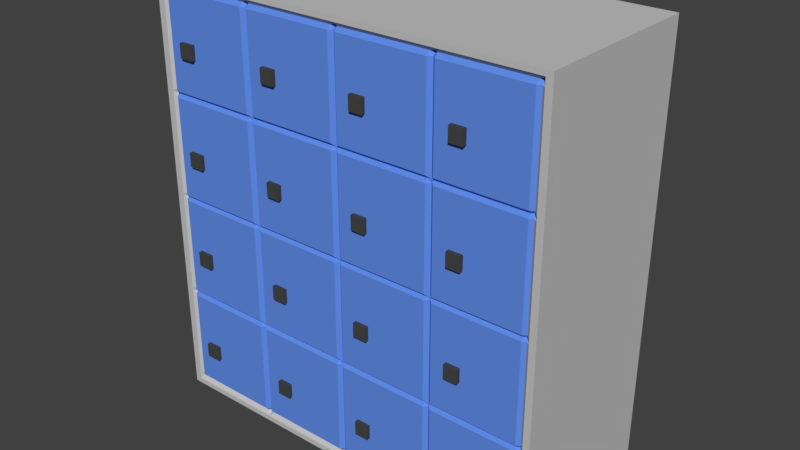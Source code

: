 # Source: SCHRANK_18.blend  (saved by Blender 2.79.0; exported with 4.5.12 LTS)
import bpy
from mathutils import Matrix  # noqa: F401  (used for matrix-valued properties, if any)

bpy.ops.wm.read_factory_settings(use_empty=True)
scene = bpy.context.scene
scene.name = 'Scene'

# ---- collections
col_collection_1 = bpy.data.collections.new('Collection 1'); scene.collection.children.link(col_collection_1)

# ---- materials (node trees are filled in below, after node groups)
mat_material = bpy.data.materials.new('Material')
mat_material.alpha_threshold = 0.0
mat_material.use_transparent_shadow = False
mat_material.diffuse_color = (0.5596, 0.5596, 0.5596, 1.0)
mat_material.roughness = 0.5
mat_material.line_color = (0.0, 0.0, 0.0, 1.0)
mat_material_001 = bpy.data.materials.new('Material.001')
mat_material_001.alpha_threshold = 0.0
mat_material_001.use_transparent_shadow = False
mat_material_001.diffuse_color = (0.06372, 0.06372, 0.06372, 1.0)
mat_material_001.roughness = 0.5
mat_material_002 = bpy.data.materials.new('Material.002')
mat_material_002.alpha_threshold = 0.0
mat_material_002.use_transparent_shadow = False
mat_material_002.diffuse_color = (0.1215, 0.2685, 0.8, 1.0)
mat_material_002.roughness = 0.5

# ---- material node trees

# ---- world
world_world = bpy.data.worlds.new('World'); scene.world = world_world
world_world.color = (0.05088, 0.05088, 0.05088)
world_world.use_sun_shadow = False
world_world.sun_shadow_jitter_overblur = 0.0
world_world.cycles.sampling_method = 'MANUAL'

# ---- meshes
me_cube = bpy.data.meshes.new('Cube')
me_cube.from_pydata([(-1.0, -0.9292, -1.0), (-1.0, 1.0, -1.0), (-1.0, -0.9292, 3.686), (-1.0, 1.0, 3.686), (0.7971, 1.0, -1.0), (0.198, 1.0, -1.0), (-0.401, 1.0, -1.0), (0.7971, -0.9172, -1.0), (0.198, -0.9172, -1.0), (-0.401, -0.9172, -1.0), (0.7971, 1.0, 3.686), (0.198, 1.0, 3.686), (-0.401, 1.0, 3.686), (0.7971, -0.9172, 3.686), (0.198, -0.9172, 3.686), (-0.401, -0.9172, 3.686), (0.1751, 1.0, -1.0), (-0.3785, 1.0, -1.0), (0.1751, -0.9581, -1.0), (-0.3785, -0.9581, -1.0), (0.1751, 1.0, 3.686), (-0.3785, 1.0, 3.686), (0.1751, -0.9581, 3.686), (-0.3785, -0.9581, 3.686), (0.7741, 1.0, -1.0), (0.2205, 1.0, -1.0), (0.7741, -0.9581, -1.0), (0.2205, -0.9581, -1.0), (0.7741, 1.0, 3.686), (0.2205, 1.0, 3.686), (0.7741, -0.9581, 3.686), (0.2205, -0.9581, 3.686), (1.373, 1.0, -1.0), (0.8196, 1.0, -1.0), (1.373, -0.9292, -1.0), (0.8196, -0.9581, -1.0), (1.373, 1.0, 3.686), (0.8196, 1.0, 3.686), (1.373, -0.9292, 3.686), (0.8196, -0.9581, 3.686), (-0.4254, 1.0, -1.0), (-0.4254, -0.9581, -1.0), (-0.4254, 1.0, 3.686), (-0.4254, -0.9581, 3.686), (-1.0, -0.9711, 1.311), (-1.0, -0.9365, 1.343), (-1.0, -0.9711, 1.377), (-1.0, 1.0, 1.311), (-1.0, 1.0, 1.343), (-1.0, 1.0, 1.377), (0.7971, 1.0, 1.311), (0.7971, 1.0, 1.343), (0.7971, 1.0, 1.377), (0.198, 1.0, 1.311), (0.198, 1.0, 1.343), (0.198, 1.0, 1.377), (-0.401, 1.0, 1.311), (-0.401, 1.0, 1.343), (-0.401, 1.0, 1.377), (0.7971, -0.9591, 1.377), (0.7971, -0.9591, 1.343), (0.7971, -0.9591, 1.311), (0.198, -0.9591, 1.377), (0.198, -0.9591, 1.343), (0.198, -0.9591, 1.311), (-0.401, -0.9591, 1.377), (-0.401, -0.9591, 1.343), (-0.401, -0.9591, 1.311), (0.1751, -1.0, 1.377), (0.1751, -0.9654, 1.343), (0.1751, -1.0, 1.311), (-0.3785, -1.0, 1.377), (-0.3785, -0.9654, 1.343), (-0.3785, -1.0, 1.311), (0.1751, 1.0, 1.311), (0.1751, 1.0, 1.343), (0.1751, 1.0, 1.377), (-0.3785, 1.0, 1.311), (-0.3785, 1.0, 1.343), (-0.3785, 1.0, 1.377), (0.7741, -1.0, 1.377), (0.7741, -0.9654, 1.343), (0.7741, -1.0, 1.311), (0.2205, -1.0, 1.377), (0.2205, -0.9654, 1.343), (0.2205, -1.0, 1.311), (0.7741, 1.0, 1.311), (0.7741, 1.0, 1.343), (0.7741, 1.0, 1.377), (0.2205, 1.0, 1.311), (0.2205, 1.0, 1.343), (0.2205, 1.0, 1.377), (1.373, -0.9711, 1.377), (1.373, -0.9365, 1.343), (1.373, -0.9711, 1.311), (0.8196, -1.0, 1.377), (0.8196, -0.9654, 1.343), (0.8196, -1.0, 1.311), (1.373, 1.0, 1.311), (1.373, 1.0, 1.343), (1.373, 1.0, 1.377), (0.8196, 1.0, 1.311), (0.8196, 1.0, 1.343), (0.8196, 1.0, 1.377), (-0.4254, 1.0, 1.311), (-0.4254, 1.0, 1.343), (-0.4254, 1.0, 1.377), (-0.4254, -1.0, 1.377), (-0.4254, -0.9654, 1.343), (-0.4254, -1.0, 1.311), (0.92, -1.0, 0.1201), (1.005, -1.0, 0.1201), (0.3209, -1.0, 0.1201), (0.4058, -1.0, 0.1201), (-0.2781, -1.0, 0.1201), (-0.1932, -1.0, 0.1201), (-0.8926, -1.0, 0.1201), (-0.8007, -1.0, 0.1201), (-0.4254, -1.0, 0.1201), (-1.0, -0.9711, 0.1201), (0.7971, 1.0, 0.1201), (-0.401, 1.0, 0.1201), (-0.3785, 1.0, 0.1201), (0.2205, 1.0, 0.1201), (0.8196, 1.0, 0.1201), (0.8196, -1.0, 0.1201), (1.373, -0.9711, 0.1201), (0.2205, -1.0, 0.1201), (0.7741, -1.0, 0.1201), (-0.4254, 1.0, 0.1201), (-0.3785, -1.0, 0.1201), (-0.8926, 1.0, 0.1201), (0.1751, -1.0, 0.1201), (-0.401, -0.9591, 0.1201), (-0.2781, 1.0, 0.1201), (0.198, -0.9591, 0.1201), (0.7971, -0.9591, 0.1201), (0.3209, 1.0, 0.1201), (0.92, 1.0, 0.1201), (-1.0, 1.0, 0.1201), (0.198, 1.0, 0.1201), (0.1751, 1.0, 0.1201), (0.7741, 1.0, 0.1201), (1.373, 1.0, 0.1201), (-0.8007, 1.0, 0.1201), (-0.1932, 1.0, 0.1201), (0.4058, 1.0, 0.1201), (1.005, 1.0, 0.1201), (0.92, 1.0, 0.1922), (1.005, 1.0, 0.1922), (0.3209, 1.0, 0.1922), (0.4058, 1.0, 0.1922), (-0.2781, 1.0, 0.1922), (-0.1932, 1.0, 0.1922), (-0.8926, 1.0, 0.1922), (-0.8007, 1.0, 0.1922), (-0.4254, 1.0, 0.1922), (0.8196, 1.0, 0.1922), (1.373, 1.0, 0.1922), (0.2205, 1.0, 0.1922), (0.7741, 1.0, 0.1922), (-0.3785, 1.0, 0.1922), (0.1751, 1.0, 0.1922), (-0.401, 1.0, 0.1922), (0.198, 1.0, 0.1922), (0.7971, 1.0, 0.1922), (0.198, -0.9591, 0.1922), (0.1751, -1.0, 0.1922), (0.7741, -1.0, 0.1922), (1.373, -0.9711, 0.1922), (-1.0, 1.0, 0.1922), (-1.0, -0.9711, 0.1922), (-0.8926, -1.0, 0.1922), (-0.2781, -1.0, 0.1922), (0.3209, -1.0, 0.1922), (0.92, -1.0, 0.1922), (0.7971, -0.9591, 0.1922), (-0.401, -0.9591, 0.1922), (-0.3785, -1.0, 0.1922), (0.2205, -1.0, 0.1922), (0.8196, -1.0, 0.1922), (-0.4254, -1.0, 0.1922), (-0.8007, -1.0, 0.1922), (-0.1932, -1.0, 0.1922), (0.4058, -1.0, 0.1922), (1.005, -1.0, 0.1922), (0.92, -0.962, 0.1555), (1.005, -0.962, 0.1555), (0.92, 1.0, 0.1555), (1.005, 1.0, 0.1555), (0.3209, -0.962, 0.1555), (0.4058, -0.962, 0.1555), (0.3209, 1.0, 0.1555), (0.4058, 1.0, 0.1555), (-0.2781, -0.962, 0.1555), (-0.1932, -0.962, 0.1555), (-0.2781, 1.0, 0.1555), (-0.1932, 1.0, 0.1555), (-0.8007, 1.0, -1.0), (-0.8926, 1.0, -1.0), (-0.8007, -0.9581, -1.0), (-0.8926, -0.9581, -1.0), (-0.8007, 1.0, 3.686), (-0.8926, 1.0, 3.686), (-0.8007, -0.9581, 3.686), (-0.8926, -0.9581, 3.686), (-0.8007, 1.0, 1.377), (-0.8926, 1.0, 1.377), (-0.8007, 1.0, 1.343), (-0.8926, 1.0, 1.343), (-0.8007, 1.0, 1.311), (-0.8926, 1.0, 1.311), (-0.8007, -1.0, 1.311), (-0.8926, -1.0, 1.311), (-0.8007, -0.9654, 1.343), (-0.8926, -0.9654, 1.343), (-0.8007, -1.0, 1.377), (-0.8926, -1.0, 1.377), (-0.8926, -0.962, 0.1555), (-0.8007, -0.962, 0.1555), (-0.8926, 1.0, 0.1555), (-0.8007, 1.0, 0.1555), (-0.4254, 1.0, 0.1555), (-0.1932, 1.0, -1.0), (-0.2781, 1.0, -1.0), (-0.1932, -0.9581, -1.0), (-0.2781, -0.9581, -1.0), (-0.1932, 1.0, 3.686), (-0.2781, 1.0, 3.686), (-0.1932, -0.9581, 3.686), (-0.2781, -0.9581, 3.686), (-0.1932, 1.0, 1.377), (-0.2781, 1.0, 1.377), (-0.1932, 1.0, 1.343), (-0.2781, 1.0, 1.343), (-0.1932, 1.0, 1.311), (-0.2781, 1.0, 1.311), (-0.1932, -1.0, 1.311), (-0.2781, -1.0, 1.311), (-0.1932, -0.9654, 1.343), (-0.2781, -0.9654, 1.343), (-0.1932, -1.0, 1.377), (-0.2781, -1.0, 1.377), (0.8196, 1.0, 0.1555), (1.373, 1.0, 0.1555), (0.2205, 1.0, 0.1555), (0.7741, 1.0, 0.1555), (-0.3785, 1.0, 0.1555), (0.1751, 1.0, 0.1555), (-0.401, 1.0, 0.1555), (0.198, 1.0, 0.1555), (0.4058, 1.0, -1.0), (0.3209, 1.0, -1.0), (0.4058, -0.9581, -1.0), (0.3209, -0.9581, -1.0), (0.4058, 1.0, 3.686), (0.3209, 1.0, 3.686), (0.4058, -0.9581, 3.686), (0.3209, -0.9581, 3.686), (0.4058, 1.0, 1.377), (0.3209, 1.0, 1.377), (0.4058, 1.0, 1.343), (0.3209, 1.0, 1.343), (0.4058, 1.0, 1.311), (0.3209, 1.0, 1.311), (0.4058, -1.0, 1.311), (0.3209, -1.0, 1.311), (0.4058, -0.9654, 1.343), (0.3209, -0.9654, 1.343), (0.4058, -1.0, 1.377), (0.3209, -1.0, 1.377), (0.7971, 1.0, 0.1555), (-1.0, 1.0, 0.1555), (-1.0, -0.9331, 0.1555), (-0.4254, -0.962, 0.1555), (1.005, 1.0, -1.0), (0.92, 1.0, -1.0), (1.005, -0.9581, -1.0), (0.92, -0.9581, -1.0), (1.005, 1.0, 3.686), (0.92, 1.0, 3.686), (1.005, -0.9581, 3.686), (0.92, -0.9581, 3.686), (1.005, 1.0, 1.377), (0.92, 1.0, 1.377), (1.005, 1.0, 1.343), (0.92, 1.0, 1.343), (1.005, 1.0, 1.311), (0.92, 1.0, 1.311), (1.005, -1.0, 1.311), (0.92, -1.0, 1.311), (1.005, -0.9654, 1.343), (0.92, -0.9654, 1.343), (1.005, -1.0, 1.377), (0.92, -1.0, 1.377), (0.8196, -0.962, 0.1555), (1.373, -0.9331, 0.1555), (0.2205, -0.962, 0.1555), (0.7741, -0.962, 0.1555), (-0.3785, -0.962, 0.1555), (0.1751, -0.962, 0.1555), (-0.401, -0.9591, 0.1555), (0.198, -0.9591, 0.1555), (0.7971, -0.9591, 0.1555), (0.92, 1.0, 2.532), (1.005, 1.0, 2.532), (0.92, -0.962, 2.532), (1.005, -0.962, 2.532), (0.3209, 1.0, 2.532), (0.4058, 1.0, 2.532), (0.3209, -0.962, 2.532), (0.4058, -0.962, 2.532), (-0.2781, 1.0, 2.532), (-0.1932, 1.0, 2.532), (-0.2781, -0.962, 2.532), (-0.1932, -0.962, 2.532), (-0.8926, 1.0, 2.532), (-0.8007, 1.0, 2.532), (-0.8926, -0.962, 2.532), (-0.8007, -0.962, 2.532), (-0.4254, -0.962, 2.532), (0.8196, -0.962, 2.532), (1.373, -0.9331, 2.532), (0.2205, -0.962, 2.532), (0.7741, -0.962, 2.532), (-0.3785, -0.962, 2.532), (0.1751, -0.962, 2.532), (-0.401, -0.9591, 2.532), (0.198, -0.9591, 2.532), (0.7971, -0.9591, 2.532), (-0.4254, 1.0, 2.532), (0.8196, 1.0, 2.532), (1.373, 1.0, 2.532), (0.2205, 1.0, 2.532), (0.7741, 1.0, 2.532), (-0.3785, 1.0, 2.532), (0.1751, 1.0, 2.532), (-0.401, 1.0, 2.532), (0.198, 1.0, 2.532), (0.7971, 1.0, 2.532), (-1.0, 1.0, 2.532), (-1.0, -0.9331, 2.532), (0.7971, -0.9591, 2.495), (0.198, -0.9591, 2.495), (-0.401, -0.9591, 2.495), (0.1751, -1.0, 2.495), (-0.3785, -1.0, 2.495), (0.7741, -1.0, 2.495), (0.2205, -1.0, 2.495), (1.373, -0.9711, 2.495), (0.8196, -1.0, 2.495), (-0.4254, -1.0, 2.495), (-0.8007, -1.0, 2.495), (-0.8926, -1.0, 2.495), (-0.1932, -1.0, 2.495), (-0.2781, -1.0, 2.495), (0.4058, -1.0, 2.495), (0.3209, -1.0, 2.495), (1.005, -1.0, 2.495), (0.92, -1.0, 2.495), (0.92, 1.0, 2.495), (1.005, 1.0, 2.495), (-0.8926, 1.0, 2.495), (-0.8007, 1.0, 2.495), (0.3209, 1.0, 2.495), (0.4058, 1.0, 2.495), (-0.2781, 1.0, 2.495), (-0.1932, 1.0, 2.495), (-0.4254, 1.0, 2.495), (0.7741, 1.0, 2.495), (-0.3785, 1.0, 2.495), (0.8196, 1.0, 2.495), (1.373, 1.0, 2.495), (0.2205, 1.0, 2.495), (0.1751, 1.0, 2.495), (-0.401, 1.0, 2.495), (-1.0, 1.0, 2.495), (-1.0, -0.9711, 2.495), (0.198, 1.0, 2.495), (0.7971, 1.0, 2.495), (-1.0, -0.9711, 2.568), (-1.0, 1.0, 2.568), (0.7971, 1.0, 2.568), (0.198, 1.0, 2.568), (-0.401, 1.0, 2.568), (0.1751, 1.0, 2.568), (-0.3785, 1.0, 2.568), (0.7741, 1.0, 2.568), (0.2205, 1.0, 2.568), (1.373, 1.0, 2.568), (0.8196, 1.0, 2.568), (-0.4254, 1.0, 2.568), (-0.8007, 1.0, 2.568), (-0.8926, 1.0, 2.568), (-0.1932, 1.0, 2.568), (-0.2781, 1.0, 2.568), (0.4058, 1.0, 2.568), (0.3209, 1.0, 2.568), (1.005, 1.0, 2.568), (0.92, 1.0, 2.568), (-0.8926, -1.0, 2.568), (-0.8007, -1.0, 2.568), (-0.2781, -1.0, 2.568), (-0.1932, -1.0, 2.568), (0.3209, -1.0, 2.568), (0.4058, -1.0, 2.568), (0.92, -1.0, 2.568), (1.005, -1.0, 2.568), (-0.4254, -1.0, 2.568), (-0.401, -0.9591, 2.568), (0.198, -0.9591, 2.568), (0.2205, -1.0, 2.568), (0.7741, -1.0, 2.568), (0.7971, -0.9591, 2.568), (0.8196, -1.0, 2.568), (1.373, -0.9711, 2.568), (-0.3785, -1.0, 2.568), (0.1751, -1.0, 2.568), (-1.0, -0.9711, 3.127), (-1.0, 1.0, 3.127), (0.7971, 1.0, 3.127), (0.198, 1.0, 3.127), (-0.401, 1.0, 3.127), (0.1751, 1.0, 3.127), (-0.3785, 1.0, 3.127), (0.7741, 1.0, 3.127), (0.2205, 1.0, 3.127), (1.373, 1.0, 3.127), (0.8196, 1.0, 3.127), (-0.4254, 1.0, 3.127), (-0.8007, 1.0, 3.127), (-0.8926, 1.0, 3.127), (-0.1932, 1.0, 3.127), (-0.2781, 1.0, 3.127), (0.4058, 1.0, 3.127), (0.3209, 1.0, 3.127), (1.005, 1.0, 3.127), (0.92, 1.0, 3.127), (-0.8926, -1.0, 3.127), (-0.8007, -1.0, 3.127), (-0.2781, -1.0, 3.127), (-0.1932, -1.0, 3.127), (0.3209, -1.0, 3.127), (0.4058, -1.0, 3.127), (0.92, -1.0, 3.127), (1.005, -1.0, 3.127), (-0.4254, -1.0, 3.127), (-0.401, -0.9591, 3.127), (0.198, -0.9591, 3.127), (0.2205, -1.0, 3.127), (0.7741, -1.0, 3.127), (0.7971, -0.9591, 3.127), (0.8196, -1.0, 3.127), (1.373, -0.9711, 3.127), (-0.3785, -1.0, 3.127), (0.1751, -1.0, 3.127), (0.7971, -0.9591, 1.936), (0.198, -0.9591, 1.936), (-0.401, -0.9591, 1.936), (0.1751, -1.0, 1.936), (-0.3785, -1.0, 1.936), (0.7741, -1.0, 1.936), (0.2205, -1.0, 1.936), (1.373, -0.9711, 1.936), (0.8196, -1.0, 1.936), (-0.4254, -1.0, 1.936), (-0.8007, -1.0, 1.936), (-0.8926, -1.0, 1.936), (-0.1932, -1.0, 1.936), (-0.2781, -1.0, 1.936), (0.4058, -1.0, 1.936), (0.3209, -1.0, 1.936), (1.005, -1.0, 1.936), (0.92, -1.0, 1.936), (0.92, 1.0, 1.936), (1.005, 1.0, 1.936), (-0.8926, 1.0, 1.936), (-0.8007, 1.0, 1.936), (0.3209, 1.0, 1.936), (0.4058, 1.0, 1.936), (-0.2781, 1.0, 1.936), (-0.1932, 1.0, 1.936), (-0.4254, 1.0, 1.936), (0.7741, 1.0, 1.936), (-0.3785, 1.0, 1.936), (0.8196, 1.0, 1.936), (1.373, 1.0, 1.936), (0.2205, 1.0, 1.936), (0.1751, 1.0, 1.936), (-0.401, 1.0, 1.936), (-1.0, 1.0, 1.936), (-1.0, -0.9711, 1.936), (0.198, 1.0, 1.936), (0.7971, 1.0, 1.936), (-1.0, -0.9711, 0.7516), (-1.0, 1.0, 0.7516), (0.7971, 1.0, 0.7516), (0.198, 1.0, 0.7516), (-0.401, 1.0, 0.7516), (0.1751, 1.0, 0.7516), (-0.3785, 1.0, 0.7516), (0.7741, 1.0, 0.7516), (0.2205, 1.0, 0.7516), (1.373, 1.0, 0.7516), (0.8196, 1.0, 0.7516), (-0.4254, 1.0, 0.7516), (-0.8007, 1.0, 0.7516), (-0.8926, 1.0, 0.7516), (-0.1932, 1.0, 0.7516), (-0.2781, 1.0, 0.7516), (0.4058, 1.0, 0.7516), (0.3209, 1.0, 0.7516), (1.005, 1.0, 0.7516), (0.92, 1.0, 0.7516), (0.198, -0.9591, 0.7516), (0.1751, -1.0, 0.7516), (0.7741, -1.0, 0.7516), (1.373, -0.9711, 0.7516), (-0.8926, -1.0, 0.7516), (-0.2781, -1.0, 0.7516), (0.3209, -1.0, 0.7516), (0.92, -1.0, 0.7516), (0.7971, -0.9591, 0.7516), (-0.401, -0.9591, 0.7516), (-0.3785, -1.0, 0.7516), (0.2205, -1.0, 0.7516), (0.8196, -1.0, 0.7516), (-0.4254, -1.0, 0.7516), (-0.8007, -1.0, 0.7516), (-0.1932, -1.0, 0.7516), (0.4058, -1.0, 0.7516), (1.005, -1.0, 0.7516), (0.7971, -0.9591, -0.44), (0.198, -0.9591, -0.44), (-0.401, -0.9591, -0.44), (0.1751, -1.0, -0.44), (-0.3785, -1.0, -0.44), (0.7741, -1.0, -0.44), (0.2205, -1.0, -0.44), (1.373, -0.9711, -0.44), (0.8196, -1.0, -0.44), (-0.4254, -1.0, -0.44), (-1.0, -0.9711, -0.44), (0.7971, 1.0, -0.44), (-0.401, 1.0, -0.44), (-0.3785, 1.0, -0.44), (0.2205, 1.0, -0.44), (0.8196, 1.0, -0.44), (-0.4254, 1.0, -0.44), (-0.8926, 1.0, -0.44), (-0.2781, 1.0, -0.44), (0.3209, 1.0, -0.44), (0.92, 1.0, -0.44), (-1.0, 1.0, -0.44), (0.198, 1.0, -0.44), (0.1751, 1.0, -0.44), (0.7741, 1.0, -0.44), (1.373, 1.0, -0.44), (-0.8007, 1.0, -0.44), (-0.1932, 1.0, -0.44), (0.4058, 1.0, -0.44), (1.005, 1.0, -0.44), (-0.8007, -1.0, -0.44), (-0.8926, -1.0, -0.44), (-0.1932, -1.0, -0.44), (-0.2781, -1.0, -0.44), (0.4058, -1.0, -0.44), (0.3209, -1.0, -0.44), (1.005, -1.0, -0.44), (0.92, -1.0, -0.44), (0.7971, -0.9591, -0.6041), (0.198, -0.9591, -0.6041), (-0.401, -0.9591, -0.6041), (0.1751, -1.0, -0.6041), (-0.3785, -1.0, -0.6041), (0.7741, -1.0, -0.6041), (0.2205, -1.0, -0.6041), (1.373, -0.9711, -0.6041), (0.8196, -1.0, -0.6041), (-0.4254, -1.0, -0.6041), (-0.8007, -1.0, -0.6041), (-0.8926, -1.0, -0.6041), (-0.1932, -1.0, -0.6041), (-0.2781, -1.0, -0.6041), (0.4058, -1.0, -0.6041), (0.3209, -1.0, -0.6041), (1.005, -1.0, -0.6041), (0.92, -1.0, -0.6041), (-1.0, -0.9711, -0.6041), (0.7971, 1.0, -0.6041), (-0.401, 1.0, -0.6041), (-0.3785, 1.0, -0.6041), (0.2205, 1.0, -0.6041), (0.8196, 1.0, -0.6041), (-0.4254, 1.0, -0.6041), (-0.8926, 1.0, -0.6041), (-0.2781, 1.0, -0.6041), (0.3209, 1.0, -0.6041), (0.92, 1.0, -0.6041), (-1.0, 1.0, -0.6041), (0.198, 1.0, -0.6041), (0.1751, 1.0, -0.6041), (0.7741, 1.0, -0.6041), (1.373, 1.0, -0.6041), (-0.8007, 1.0, -0.6041), (-0.1932, 1.0, -0.6041), (0.4058, 1.0, -0.6041), (1.005, 1.0, -0.6041), (0.198, -0.9591, 0.5877), (0.1751, -1.0, 0.5877), (0.7741, -1.0, 0.5877), (1.373, -0.9711, 0.5877), (-0.8926, -1.0, 0.5877), (-0.2781, -1.0, 0.5877), (0.3209, -1.0, 0.5877), (0.92, -1.0, 0.5877), (0.7971, -0.9591, 0.5877), (-0.401, -0.9591, 0.5877), (-0.3785, -1.0, 0.5877), (0.2205, -1.0, 0.5877), (0.8196, -1.0, 0.5877), (-0.4254, -1.0, 0.5877), (-0.8007, -1.0, 0.5877), (-0.1932, -1.0, 0.5877), (0.4058, -1.0, 0.5877), (1.005, -1.0, 0.5877), (-1.0, -0.9711, 0.5877), (-1.0, 1.0, 0.5877), (0.7971, 1.0, 0.5877), (0.198, 1.0, 0.5877), (-0.401, 1.0, 0.5877), (0.1751, 1.0, 0.5877), (-0.3785, 1.0, 0.5877), (0.7741, 1.0, 0.5877), (0.2205, 1.0, 0.5877), (1.373, 1.0, 0.5877), (0.8196, 1.0, 0.5877), (-0.4254, 1.0, 0.5877), (-0.8007, 1.0, 0.5877), (-0.8926, 1.0, 0.5877), (-0.1932, 1.0, 0.5877), (-0.2781, 1.0, 0.5877), (0.4058, 1.0, 0.5877), (0.3209, 1.0, 0.5877), (1.005, 1.0, 0.5877), (0.92, 1.0, 0.5877), (0.7971, -0.9591, 1.773), (0.198, -0.9591, 1.773), (-0.401, -0.9591, 1.773), (0.1751, -1.0, 1.773), (-0.3785, -1.0, 1.773), (0.7741, -1.0, 1.773), (0.2205, -1.0, 1.773), (1.373, -0.9711, 1.773), (0.8196, -1.0, 1.773), (-0.4254, -1.0, 1.773), (-0.8007, -1.0, 1.773), (-0.8926, -1.0, 1.773), (-0.1932, -1.0, 1.773), (-0.2781, -1.0, 1.773), (0.4058, -1.0, 1.773), (0.3209, -1.0, 1.773), (1.005, -1.0, 1.773), (0.92, -1.0, 1.773), (0.92, 1.0, 1.773), (1.005, 1.0, 1.773), (-0.8926, 1.0, 1.773), (-0.8007, 1.0, 1.773), (0.3209, 1.0, 1.773), (0.4058, 1.0, 1.773), (-0.2781, 1.0, 1.773), (-0.1932, 1.0, 1.773), (-0.4254, 1.0, 1.773), (0.7741, 1.0, 1.773), (-0.3785, 1.0, 1.773), (0.8196, 1.0, 1.773), (1.373, 1.0, 1.773), (0.2205, 1.0, 1.773), (0.1751, 1.0, 1.773), (-0.401, 1.0, 1.773), (-1.0, 1.0, 1.773), (-1.0, -0.9711, 1.773), (0.198, 1.0, 1.773), (0.7971, 1.0, 1.773), (-0.8926, -1.0, 2.964), (-0.8007, -1.0, 2.964), (-0.2781, -1.0, 2.964), (-0.1932, -1.0, 2.964), (0.3209, -1.0, 2.964), (0.4058, -1.0, 2.964), (0.92, -1.0, 2.964), (1.005, -1.0, 2.964), (-0.4254, -1.0, 2.964), (-0.401, -0.9591, 2.964), (0.198, -0.9591, 2.964), (0.2205, -1.0, 2.964), (0.7741, -1.0, 2.964), (0.7971, -0.9591, 2.964), (0.8196, -1.0, 2.964), (1.373, -0.9711, 2.964), (-0.3785, -1.0, 2.964), (0.1751, -1.0, 2.964), (-1.0, -0.9711, 2.964), (-1.0, 1.0, 2.964), (0.7971, 1.0, 2.964), (0.198, 1.0, 2.964), (-0.401, 1.0, 2.964), (0.1751, 1.0, 2.964), (-0.3785, 1.0, 2.964), (0.7741, 1.0, 2.964), (0.2205, 1.0, 2.964), (1.373, 1.0, 2.964), (0.8196, 1.0, 2.964), (-0.4254, 1.0, 2.964), (-0.8007, 1.0, 2.964), (-0.8926, 1.0, 2.964), (-0.1932, 1.0, 2.964), (-0.2781, 1.0, 2.964), (0.4058, 1.0, 2.964), (0.3209, 1.0, 2.964), (1.005, 1.0, 2.964), (0.92, 1.0, 2.964), (-0.8926, -1.045, 3.127), (-0.8007, -1.045, 3.127), (0.92, -1.045, 3.127), (1.005, -1.045, 3.127), (0.3209, -1.045, 3.127), (0.4058, -1.045, 3.127), (-0.2781, -1.045, 3.127), (-0.1932, -1.045, 3.127), (0.92, -1.045, 1.936), (1.005, -1.045, 1.936), (0.3209, -1.045, 1.936), (0.4058, -1.045, 1.936), (-0.2781, -1.045, 1.936), (-0.1932, -1.045, 1.936), (-0.8926, -1.045, 1.936), (-0.8007, -1.045, 1.936), (-0.2781, -1.045, 0.7516), (-0.1932, -1.045, 0.7516), (0.92, -1.045, 0.7516), (1.005, -1.045, 0.7516), (-0.8926, -1.045, 0.7516), (-0.8007, -1.045, 0.7516), (0.3209, -1.045, 0.7516), (0.4058, -1.045, 0.7516), (0.92, -1.045, -0.44), (1.005, -1.045, -0.44), (0.3209, -1.045, -0.44), (0.4058, -1.045, -0.44), (-0.2781, -1.045, -0.44), (-0.1932, -1.045, -0.44), (-0.8926, -1.045, -0.44), (-0.8007, -1.045, -0.44), (-0.8007, -1.045, -0.6041), (-0.8926, -1.045, -0.6041), (-0.1932, -1.045, -0.6041), (-0.2781, -1.045, -0.6041), (0.4058, -1.045, -0.6041), (0.3209, -1.045, -0.6041), (1.005, -1.045, -0.6041), (0.92, -1.045, -0.6041), (-0.8926, -1.045, 0.5877), (-0.2781, -1.045, 0.5877), (0.3209, -1.045, 0.5877), (0.92, -1.045, 0.5877), (-0.8007, -1.045, 0.5877), (-0.1932, -1.045, 0.5877), (0.4058, -1.045, 0.5877), (1.005, -1.045, 0.5877), (-0.8007, -1.045, 1.773), (-0.8926, -1.045, 1.773), (-0.1932, -1.045, 1.773), (-0.2781, -1.045, 1.773), (0.4058, -1.045, 1.773), (0.3209, -1.045, 1.773), (1.005, -1.045, 1.773), (0.92, -1.045, 1.773), (-0.8926, -1.045, 2.964), (-0.8007, -1.045, 2.964), (-0.2781, -1.045, 2.964), (-0.1932, -1.045, 2.964), (0.3209, -1.045, 2.964), (0.4058, -1.045, 2.964), (0.92, -1.045, 2.964), (1.005, -1.045, 2.964), (-1.06, -1.0, -1.0), (-1.06, 0.9977, -1.0), (-1.06, -1.0, 3.686), (-1.06, 1.0, 3.686), (1.433, -1.0, -1.0), (1.433, 0.9977, -1.0), (1.433, 1.0, 3.686), (1.433, -1.0, 3.686), (1.433, 1.0, 0.1201), (1.433, 1.0, 0.1555), (-1.06, 1.0, 0.1201), (-1.06, 1.0, 0.1555), (-1.06, -1.0, 1.311), (-1.06, -1.0, 1.343), (-1.06, -1.0, 1.377), (-1.06, 1.0, 1.311), (-1.06, 1.0, 1.343), (-1.06, 1.0, 1.377), (1.433, -1.0, 1.377), (1.433, -1.0, 1.343), (1.433, -1.0, 1.311), (1.433, 1.0, 1.311), (1.433, 1.0, 1.343), (1.433, 1.0, 1.377), (-1.06, -1.0, 0.1555), (-1.06, -1.0, 3.127), (-1.06, 1.0, 3.127), (1.433, 1.0, 3.127), (1.433, -1.0, 1.773), (-1.06, -1.0, 0.1201), (1.433, -1.0, -0.6041), (-1.06, -1.0, 0.7516), (-1.06, 1.0, 0.7516), (1.433, -1.0, 0.1922), (1.433, -1.0, 0.1555), (1.433, 1.0, 0.7516), (-1.06, -1.0, -0.44), (1.433, -1.0, 0.1201), (-1.06, 1.0, -0.44), (1.433, 1.0, -0.44), (-1.06, -1.0, 0.1922), (-1.06, 1.0, 0.1922), (-1.06, -1.0, 2.532), (-1.06, 1.0, 2.532), (1.433, 1.0, 0.1922), (1.433, -1.0, 0.5877), (1.433, -1.0, 2.568), (1.433, -1.0, 2.532), (1.433, 1.0, 2.495), (1.433, 1.0, 2.532), (-1.06, 1.0, 2.495), (-1.06, -1.0, 2.495), (1.433, -1.0, 2.495), (1.433, 1.0, 1.936), (-1.06, 1.0, 1.936), (-1.06, -1.0, 1.936), (-1.06, -1.0, 2.568), (-1.06, 1.0, 2.568), (1.433, 1.0, 2.568), (1.433, -1.0, 2.964), (-1.06, -1.0, 2.964), (-1.06, 1.0, 2.964), (1.433, 1.0, 2.964), (1.433, -1.0, 3.127), (1.433, -1.0, 1.936), (1.433, 1.0, 1.773), (-1.06, 1.0, 1.773), (-1.06, -1.0, 1.773), (-1.06, -1.0, 0.5877), (-1.06, 1.0, 0.5877), (1.433, 1.0, 0.5877), (1.433, -1.0, 0.7516), (1.433, -1.0, -0.44), (-1.06, -1.0, -0.6041), (-1.06, 1.0, -0.6041), (1.433, 1.0, -0.6041), (-0.8926, 1.0, -1.104), (-1.0, 1.0, -1.104), (-0.8926, -1.0, -1.104), (-1.0, -1.0, -1.104), (-0.8926, 1.0, 3.79), (-1.0, 1.0, 3.79), (-0.8926, -1.0, 3.79), (-1.0, -1.0, 3.79), (0.8196, 1.0, -1.104), (0.7971, 1.0, -1.104), (0.2205, 1.0, -1.104), (0.198, 1.0, -1.104), (-0.3785, 1.0, -1.104), (-0.401, 1.0, -1.104), (0.8196, -1.0, -1.104), (0.7971, -1.0, -1.104), (0.2205, -1.0, -1.104), (0.198, -1.0, -1.104), (-0.3785, -1.0, -1.104), (-0.401, -1.0, -1.104), (0.8196, 1.0, 3.79), (0.7971, 1.0, 3.79), (0.2205, 1.0, 3.79), (0.198, 1.0, 3.79), (-0.3785, 1.0, 3.79), (-0.401, 1.0, 3.79), (0.8196, -1.0, 3.79), (0.7971, -1.0, 3.79), (0.2205, -1.0, 3.79), (0.198, -1.0, 3.79), (-0.3785, -1.0, 3.79), (-0.401, -1.0, 3.79), (0.1751, 1.0, -1.104), (-0.2781, 1.0, -1.104), (0.1751, -1.0, -1.104), (-0.2781, -1.0, -1.104), (0.1751, 1.0, 3.79), (-0.2781, 1.0, 3.79), (0.1751, -1.0, 3.79), (-0.2781, -1.0, 3.79), (0.7741, 1.0, -1.104), (0.3209, 1.0, -1.104), (0.7741, -1.0, -1.104), (0.3209, -1.0, -1.104), (0.7741, 1.0, 3.79), (0.3209, 1.0, 3.79), (0.7741, -1.0, 3.79), (0.3209, -1.0, 3.79), (0.92, 1.0, -1.104), (0.92, -1.0, -1.104), (0.92, 1.0, 3.79), (0.92, -1.0, 3.79), (1.373, -1.0, -1.104), (1.373, 1.0, -1.104), (1.373, 1.0, 3.79), (1.373, -1.0, 3.79), (-0.4254, 1.0, -1.104), (-0.4254, -1.0, -1.104), (-0.4254, 1.0, 3.79), (-0.4254, -1.0, 3.79), (-0.8007, 1.0, -1.104), (-0.8007, -1.0, -1.104), (-0.8007, 1.0, 3.79), (-0.8007, -1.0, 3.79), (-0.1932, 1.0, -1.104), (-0.1932, -1.0, -1.104), (-0.1932, 1.0, 3.79), (-0.1932, -1.0, 3.79), (0.4058, 1.0, -1.104), (0.4058, -1.0, -1.104), (0.4058, 1.0, 3.79), (0.4058, -1.0, 3.79), (1.005, 1.0, -1.104), (1.005, -1.0, -1.104), (1.005, 1.0, 3.79), (1.005, -1.0, 3.79), (1.433, -1.0, -1.104), (1.433, -1.0, 3.79), (-1.06, -1.0, -1.104), (-1.06, 1.0, -1.104), (-1.06, -1.0, 3.79), (-1.06, 1.0, 3.79), (1.433, 1.0, -1.104), (1.433, 1.0, 3.79), (-0.9799, 1.0, -1.0), (-0.9799, -0.962, 0.1555), (-0.9799, -0.9581, -1.0), (-0.9799, 1.0, 3.686), (-0.9799, -0.9581, 3.686), (-0.9799, 1.0, 0.1555), (-0.9799, 1.0, 1.377), (-0.9799, 1.0, 1.343), (-0.9799, 1.0, 1.311), (-0.9799, -1.0, 1.311), (-0.9799, -0.9654, 1.343), (-0.9799, -1.0, 1.377), (-0.9799, -1.0, 0.1201), (-0.9799, 1.0, 0.1201), (-0.9799, 1.0, 2.532), (-0.9799, -1.0, 0.1922), (-0.9799, 1.0, 0.1922), (-0.9799, -0.962, 2.532), (-0.9799, 1.0, 2.495), (-0.9799, -1.0, 2.495), (-0.9799, -1.0, 2.568), (-0.9799, 1.0, 2.568), (-0.9799, -1.0, 3.127), (-0.9799, 1.0, 3.127), (-0.9799, 1.0, 1.936), (-0.9799, -1.0, 1.936), (-0.9799, 1.0, 0.7516), (-0.9799, -1.0, 0.7516), (-0.9799, -1.0, -0.44), (-0.9799, 1.0, -0.44), (-0.9799, 1.0, -0.6041), (-0.9799, -1.0, -0.6041), (-0.9799, 1.0, 0.5877), (-0.9799, -1.0, 0.5877), (-0.9799, 1.0, 1.773), (-0.9799, -1.0, 1.773), (-0.9799, 1.0, 2.964), (-0.9799, -1.0, 2.964), (-0.9799, 1.0, -1.104), (-0.9799, -1.0, -1.104), (-0.9799, 1.0, 3.79), (-0.9799, -1.0, 3.79), (-1.015, 1.0, 2.495), (-1.015, 1.0, 1.936), (-1.015, 1.0, 0.1555), (-1.015, 1.0, 0.1201), (-1.015, 1.0, -0.44), (-1.015, 1.0, -0.6041), (-1.015, 1.0, 2.964), (-1.015, 1.0, 2.568), (-1.015, 1.0, 0.5877), (-1.015, 1.0, 0.1922), (-1.015, -1.0, 2.568), (-1.015, -1.0, 2.964), (-1.015, -1.0, 2.495), (-1.015, -1.0, 1.936), (-1.015, 1.0, -1.0), (-1.015, -1.0, -1.0), (-1.015, -1.0, 0.7516), (-1.015, -1.0, 0.5877), (-1.015, -1.0, 3.686), (-1.015, -1.0, 3.127), (-1.015, -1.0, 0.1201), (-1.015, -1.0, -0.44), (-1.015, 1.0, 0.7516), (-1.015, -1.0, 0.1555), (-1.015, 1.0, 3.127), (-1.015, 1.0, 3.686), (-1.015, -1.0, 1.311), (-1.015, 1.0, 1.377), (-1.015, 1.0, 1.773), (-1.015, 1.0, 1.311), (-1.015, -1.0, 1.773), (-1.015, -1.0, 1.377), (-1.015, -1.0, 0.1922), (-1.015, -1.0, -0.6041), (-1.015, -1.0, 1.343), (-1.015, 1.0, 1.343), (-1.015, 1.0, 2.532), (-1.015, -1.0, 2.532), (-1.015, 1.0, -1.104), (-1.015, -1.0, -1.104), (-1.015, -1.0, 3.79), (-1.015, 1.0, 3.79), (1.351, -0.962, 0.1555), (1.351, 1.0, 0.1555), (1.351, -1.0, 0.1201), (1.351, 1.0, 0.1201), (1.351, 1.0, 0.1922), (1.351, -1.0, 0.1922), (1.351, -0.962, 2.532), (1.351, 1.0, 2.532), (1.351, 1.0, -1.0), (1.351, -0.9581, -1.0), (1.351, 1.0, 3.686), (1.351, -0.9581, 3.686), (1.351, 1.0, 1.377), (1.351, 1.0, 1.343), (1.351, 1.0, 1.311), (1.351, -1.0, 1.311), (1.351, -0.9654, 1.343), (1.351, -1.0, 1.377), (1.351, -1.0, 2.495), (1.351, 1.0, 2.495), (1.351, 1.0, 2.568), (1.351, -1.0, 2.568), (1.351, 1.0, 3.127), (1.351, -1.0, 3.127), (1.351, -1.0, 1.936), (1.351, 1.0, 1.936), (1.351, -1.0, 0.7516), (1.351, 1.0, 0.7516), (1.351, 1.0, -0.44), (1.351, -1.0, -0.44), (1.351, -1.0, -0.6041), (1.351, 1.0, -0.6041), (1.351, -1.0, 0.5877), (1.351, 1.0, 0.5877), (1.351, -1.0, 1.773), (1.351, 1.0, 1.773), (1.351, -1.0, 2.964), (1.351, 1.0, 2.964), (1.351, 1.0, -1.104), (1.351, -1.0, -1.104), (1.351, 1.0, 3.79), (1.351, -1.0, 3.79), (1.393, -1.0, 1.311), (1.393, -1.0, 0.7516), (1.393, -1.0, 2.532), (1.393, -1.0, 2.495), (1.393, 1.0, -0.6041), (1.393, 1.0, -0.44), (1.393, -1.0, -0.6041), (1.393, -1.0, -1.0), (1.393, 1.0, 2.532), (1.393, 1.0, 2.568), (1.393, -1.0, 2.964), (1.393, -1.0, 2.568), (1.393, 1.0, 1.936), (1.393, 1.0, 2.495), (1.393, 1.0, 0.7516), (1.393, 1.0, 1.311), (1.393, 1.0, 2.964), (1.393, 1.0, 3.127), (1.393, -1.0, 3.686), (1.393, -1.0, 3.127), (1.393, 1.0, 0.1201), (1.393, 1.0, 0.1555), (1.393, 1.0, 0.5877), (1.393, 1.0, 0.1922), (1.393, -1.0, 1.343), (1.393, -1.0, 1.377), (1.393, -1.0, 0.5877), (1.393, 1.0, 1.773), (1.393, 1.0, 1.377), (1.393, 1.0, 1.343), (1.393, -1.0, -0.44), (1.393, -1.0, 1.773), (1.393, -1.0, 1.936), (1.393, 1.0, -1.0), (1.393, -1.0, 0.1922), (1.393, -1.0, 0.1201), (1.393, -1.0, 0.1555), (1.393, 1.0, 3.686), (1.393, -1.0, -1.104), (1.393, -1.0, 3.79), (1.393, 1.0, -1.104), (1.393, 1.0, 3.79), (-1.0, -0.9711, 3.645), (-1.0, 1.0, 3.645), (0.7971, 1.0, 3.645), (0.198, 1.0, 3.645), (-0.401, 1.0, 3.645), (0.1751, 1.0, 3.645), (-0.3785, 1.0, 3.645), (0.7741, 1.0, 3.645), (0.2205, 1.0, 3.645), (1.373, 1.0, 3.645), (0.8196, 1.0, 3.645), (-0.4254, 1.0, 3.645), (-0.8007, 1.0, 3.645), (-0.8926, 1.0, 3.645), (-0.1932, 1.0, 3.645), (-0.2781, 1.0, 3.645), (0.4058, 1.0, 3.645), (0.3209, 1.0, 3.645), (1.005, 1.0, 3.645), (0.92, 1.0, 3.645), (-0.8926, -1.0, 3.645), (-0.8007, -1.0, 3.645), (-0.2781, -1.0, 3.645), (-0.1932, -1.0, 3.645), (0.3209, -1.0, 3.645), (0.4058, -1.0, 3.645), (0.92, -1.0, 3.645), (1.005, -1.0, 3.645), (-0.4254, -1.0, 3.645), (-0.401, -0.9591, 3.645), (0.198, -0.9591, 3.645), (0.2205, -1.0, 3.645), (0.7741, -1.0, 3.645), (0.7971, -0.9591, 3.645), (0.8196, -1.0, 3.645), (1.373, -0.9711, 3.645), (-0.3785, -1.0, 3.645), (0.1751, -1.0, 3.645), (-1.06, -1.0, 3.645), (-1.06, 1.0, 3.645), (1.433, 1.0, 3.645), (1.433, -1.0, 3.645), (-0.9799, -1.0, 3.645), (-0.9799, 1.0, 3.645), (-1.015, 1.0, 3.645), (-1.015, -1.0, 3.645), (1.351, 1.0, 3.645), (1.351, -1.0, 3.645), (1.393, 1.0, 3.645), (1.393, -1.0, 3.645), (-0.2781, 1.0, 3.731), (0.3209, 1.0, 3.731), (1.373, -1.0, 3.731), (1.433, -1.0, 3.731), (0.1751, 1.0, 3.731), (-0.1932, 1.0, 3.731), (0.7741, 1.0, 3.731), (0.4058, 1.0, 3.731), (-1.06, 1.0, 3.731), (1.433, 1.0, 3.731), (1.373, 1.0, 3.731), (-1.06, -1.0, 3.731), (-1.0, -1.0, 3.731), (-0.401, -1.0, 3.731), (-0.3785, -1.0, 3.731), (0.7741, -1.0, 3.731), (0.4058, -1.0, 3.731), (0.1751, -1.0, 3.731), (-0.1932, -1.0, 3.731), (-0.8007, 1.0, 3.731), (-0.4254, 1.0, 3.731), (0.3209, -1.0, 3.731), (-0.2781, -1.0, 3.731), (-0.8926, 1.0, 3.731), (-1.0, 1.0, 3.731), (0.7971, 1.0, 3.731), (-0.4254, -1.0, 3.731), (-0.8007, -1.0, 3.731), (0.2205, 1.0, 3.731), (-0.8926, -1.0, 3.731), (0.7971, -1.0, 3.731), (0.2205, -1.0, 3.731), (-0.401, 1.0, 3.731), (1.005, 1.0, 3.731), (0.92, 1.0, 3.731), (1.005, -1.0, 3.731), (0.92, -1.0, 3.731), (0.8196, 1.0, 3.731), (0.8196, -1.0, 3.731), (0.198, 1.0, 3.731), (-0.3785, 1.0, 3.731), (0.198, -1.0, 3.731), (-0.9799, -1.0, 3.731), (-0.9799, 1.0, 3.731), (-1.015, -1.0, 3.731), (-1.015, 1.0, 3.731), (1.351, -1.0, 3.731), (1.351, 1.0, 3.731), (1.393, 1.0, 3.731), (1.393, -1.0, 3.731), (0.2205, 1.0, -1.04), (-0.4254, -1.0, -1.04), (-0.8007, -1.0, -1.04), (1.433, 1.0, -1.04), (1.433, -1.0, -1.04), (0.7971, 1.0, -1.04), (-0.8926, 1.0, -1.04), (-0.2781, -1.0, -1.04), (0.3209, -1.0, -1.04), (-0.8007, 1.0, -1.04), (-0.4254, 1.0, -1.04), (-1.06, -1.0, -1.04), (-1.06, 1.0, -1.04), (0.1751, -1.0, -1.04), (-0.1932, -1.0, -1.04), (0.7741, -1.0, -1.04), (0.4058, -1.0, -1.04), (-0.2781, 1.0, -1.04), (0.3209, 1.0, -1.04), (-0.1932, 1.0, -1.04), (0.1751, 1.0, -1.04), (0.4058, 1.0, -1.04), (0.7741, 1.0, -1.04), (-0.8926, -1.0, -1.04), (0.7971, -1.0, -1.04), (-1.0, 1.0, -1.04), (0.2205, -1.0, -1.04), (-1.0, -1.0, -1.04), (-0.401, 1.0, -1.04), (1.373, 1.0, -1.04), (-0.401, -1.0, -1.04), (1.005, 1.0, -1.04), (0.92, 1.0, -1.04), (1.005, -1.0, -1.04), (1.373, -1.0, -1.04), (0.8196, 1.0, -1.04), (0.92, -1.0, -1.04), (0.198, 1.0, -1.04), (-0.3785, 1.0, -1.04), (0.8196, -1.0, -1.04), (0.198, -1.0, -1.04), (-0.3785, -1.0, -1.04), (-0.9799, 1.0, -1.04), (-0.9799, -1.0, -1.04), (-1.015, -1.0, -1.04), (-1.015, 1.0, -1.04), (1.351, -1.0, -1.04), (1.351, 1.0, -1.04), (1.393, -1.0, -1.04), (1.393, 1.0, -1.04), (0.7971, -0.9591, -0.9567), (0.198, -0.9591, -0.9567), (-0.401, -0.9591, -0.9567), (0.1751, -1.0, -0.9567), (-0.3785, -1.0, -0.9567), (0.7741, -1.0, -0.9567), (0.2205, -1.0, -0.9567), (1.373, -0.9711, -0.9567), (0.8196, -1.0, -0.9567), (-0.4254, -1.0, -0.9567), (-0.8007, -1.0, -0.9567), (-0.8926, -1.0, -0.9567), (-0.1932, -1.0, -0.9567), (-0.2781, -1.0, -0.9567), (0.4058, -1.0, -0.9567), (0.3209, -1.0, -0.9567), (1.005, -1.0, -0.9567), (0.92, -1.0, -0.9567), (-1.0, -0.9711, -0.9567), (0.7971, 1.0, -0.9567), (-0.401, 1.0, -0.9567), (-0.3785, 1.0, -0.9567), (0.2205, 1.0, -0.9567), (0.8196, 1.0, -0.9567), (-0.4254, 1.0, -0.9567), (-0.8926, 1.0, -0.9567), (-0.2781, 1.0, -0.9567), (0.3209, 1.0, -0.9567), (0.92, 1.0, -0.9567), (-1.0, 1.0, -0.9567), (0.198, 1.0, -0.9567), (0.1751, 1.0, -0.9567), (0.7741, 1.0, -0.9567), (1.373, 1.0, -0.9567), (-0.8007, 1.0, -0.9567), (-0.1932, 1.0, -0.9567), (0.4058, 1.0, -0.9567), (1.005, 1.0, -0.9567), (1.433, -1.0, -0.9567), (-1.06, -1.0, -0.9567), (-1.06, 1.0, -0.9567), (1.433, 1.0, -0.9567), (-0.9799, 1.0, -0.9567), (-0.9799, -1.0, -0.9567), (-1.015, -1.0, -0.9567), (-1.015, 1.0, -0.9567), (1.351, -1.0, -0.9567), (1.351, 1.0, -0.9567), (1.393, 1.0, -0.9567), (1.393, -1.0, -0.9567)], [], [(1165, 1192, 884, 907), (1257, 1241, 865, 985), (163, 249, 222, 156), (302, 166, 167, 300), (297, 179, 166, 302), (1102, 1078, 816, 858), (1191, 1190, 921, 925), (1189, 1170, 906, 883), (1209, 1172, 943, 1029), (1183, 1187, 866, 924), (1222, 1240, 878, 905), (1186, 1182, 929, 901), (1185, 1180, 933, 909), (1256, 1220, 862, 984), (1184, 1183, 924, 920), (1238, 1229, 904, 877), (1182, 1181, 900, 929), (1180, 1179, 908, 933), (1216, 1237, 864, 923), (1167, 1173, 945, 939), (136, 303, 298, 128), (1214, 1232, 903, 872), (1169, 1164, 899, 928), (135, 302, 300, 132), (127, 297, 302, 135), (1087, 1101, 808, 807), (624, 614, 174, 184), (187, 186, 110, 111), (193, 146, 137, 192), (541, 118, 117, 562), (537, 128, 113, 566), (246, 142, 146, 193), (975, 553, 139, 959), (248, 141, 145, 197), (1171, 1165, 907, 932), (1213, 1167, 939, 1111), (67, 66, 108, 109), (66, 65, 107, 108), (219, 218, 116, 117), (58, 57, 105, 106), (57, 56, 104, 105), (552, 547, 124, 138), (222, 129, 144, 221), (534, 133, 118, 541), (1030, 1035, 185, 187), (642, 151, 150, 643), (640, 153, 152, 641), (243, 124, 120, 271), (247, 122, 121, 249), (622, 612, 172, 182), (633, 160, 151, 642), (271, 120, 142, 246), (540, 125, 136, 532), (1063, 1034, 149, 644), (638, 155, 154, 639), (632, 161, 163, 630), (636, 157, 165, 628), (284, 286, 102, 103), (286, 288, 101, 102), (249, 121, 129, 222), (637, 156, 155, 638), (290, 292, 96, 97), (292, 294, 95, 96), (634, 159, 164, 629), (260, 262, 90, 91), (262, 264, 89, 90), (52, 51, 87, 88), (51, 50, 86, 87), (628, 165, 160, 633), (266, 268, 84, 85), (268, 270, 83, 84), (61, 60, 81, 82), (60, 59, 80, 81), (232, 234, 78, 79), (234, 236, 77, 78), (55, 54, 75, 76), (54, 53, 74, 75), (238, 240, 72, 73), (240, 242, 71, 72), (64, 63, 69, 70), (63, 62, 68, 69), (73, 72, 66, 67), (72, 71, 65, 66), (85, 84, 63, 64), (84, 83, 62, 63), (97, 96, 60, 61), (96, 95, 59, 60), (614, 619, 179, 174), (613, 618, 178, 173), (188, 243, 157, 148), (79, 78, 57, 58), (78, 77, 56, 57), (190, 297, 127, 112), (91, 90, 54, 55), (90, 89, 53, 54), (947, 273, 119, 958), (103, 102, 51, 52), (102, 101, 50, 51), (1085, 1080, 835, 834), (538, 127, 135, 533), (532, 136, 128, 537), (952, 953, 48, 49), (953, 954, 47, 48), (1008, 1011, 810, 815), (1010, 996, 855, 818), (301, 177, 181, 274), (955, 956, 45, 44), (956, 957, 46, 45), (1157, 1115, 3, 949), (460, 346, 344, 458), (533, 135, 132, 535), (675, 103, 52, 683), (677, 91, 55, 682), (674, 79, 58, 679), (194, 299, 130, 114), (682, 55, 76, 678), (186, 295, 125, 110), (1129, 1120, 21, 228), (683, 52, 88, 673), (1131, 1122, 29, 256), (1133, 1124, 37, 280), (536, 130, 133, 534), (250, 140, 141, 248), (245, 123, 140, 250), (550, 545, 122, 134), (551, 546, 123, 137), (679, 58, 106, 672), (1143, 15, 43, 1142), (221, 144, 131, 220), (195, 194, 114, 115), (197, 145, 134, 196), (1059, 1032, 111, 568), (535, 132, 115, 564), (191, 190, 112, 113), (1031, 1033, 147, 189), (189, 147, 138, 188), (663, 654, 95, 294), (661, 652, 83, 270), (1147, 13, 30, 1146), (659, 650, 71, 242), (1144, 14, 22, 1151), (1150, 23, 15, 1143), (1145, 31, 14, 1144), (1148, 39, 13, 1147), (630, 163, 156, 637), (295, 180, 176, 303), (299, 178, 177, 301), (1009, 1008, 815, 822), (303, 176, 168, 298), (981, 681, 46, 957), (1307, 1282, 0, 948), (1159, 1006, 788, 1152), (979, 626, 171, 961), (192, 245, 159, 150), (196, 247, 161, 152), (615, 620, 180, 175), (526, 97, 61, 522), (525, 85, 64, 514), (524, 73, 67, 523), (514, 64, 70, 515), (1277, 1268, 19, 226), (951, 272, 170, 962), (522, 61, 82, 516), (1279, 1270, 27, 254), (274, 181, 182, 219), (1281, 1272, 35, 278), (300, 167, 183, 195), (629, 164, 162, 631), (625, 615, 175, 185), (298, 168, 184, 191), (631, 162, 153, 640), (644, 149, 148, 645), (523, 67, 109, 527), (1284, 6, 40, 1288), (623, 613, 173, 183), (961, 171, 273, 947), (513, 504, 101, 288), (125, 295, 303, 136), (511, 502, 89, 264), (130, 299, 301, 133), (1283, 4, 24, 1296), (173, 178, 299, 194), (509, 500, 77, 236), (174, 179, 297, 190), (1294, 5, 16, 1295), (175, 180, 295, 186), (1285, 17, 6, 1284), (1286, 25, 5, 1294), (1287, 33, 4, 1283), (133, 301, 274, 118), (972, 495, 47, 954), (134, 122, 247, 196), (1288, 40, 198, 1298), (137, 123, 245, 192), (138, 124, 243, 188), (527, 109, 212, 528), (1142, 43, 204, 1135), (672, 106, 206, 667), (108, 107, 216, 214), (214, 216, 217, 215), (109, 108, 214, 212), (212, 214, 215, 213), (1274, 1275, 201, 200), (165, 271, 246, 160), (105, 104, 210, 208), (208, 210, 211, 209), (106, 105, 208, 206), (206, 208, 209, 207), (667, 206, 207, 666), (1298, 198, 199, 1289), (159, 245, 250, 164), (656, 657, 217, 216), (1215, 1216, 923, 919), (1217, 1218, 938, 944), (1236, 1219, 871, 902), (1168, 1169, 928, 898), (156, 222, 221, 155), (1295, 16, 223, 1299), (515, 70, 237, 529), (1151, 22, 229, 1137), (157, 243, 271, 165), (678, 76, 231, 671), (164, 250, 248, 162), (161, 247, 249, 163), (69, 68, 241, 239), (239, 241, 242, 240), (70, 69, 239, 237), (237, 239, 240, 238), (1276, 1277, 226, 225), (959, 139, 272, 951), (75, 74, 235, 233), (233, 235, 236, 234), (76, 75, 233, 231), (231, 233, 234, 232), (671, 231, 232, 670), (1299, 223, 224, 1290), (155, 221, 220, 154), (658, 659, 242, 241), (1170, 1171, 932, 906), (1220, 1223, 922, 862), (1172, 1175, 942, 943), (1228, 1221, 897, 927), (1296, 24, 251, 1300), (1032, 1030, 187, 111), (185, 175, 186, 187), (1034, 1031, 189, 149), (128, 298, 191, 113), (516, 82, 265, 530), (160, 246, 193, 151), (132, 300, 195, 115), (1146, 30, 257, 1139), (162, 248, 197, 153), (673, 88, 259, 669), (118, 274, 219, 117), (182, 172, 218, 219), (81, 80, 269, 267), (267, 269, 270, 268), (82, 81, 267, 265), (265, 267, 268, 266), (1278, 1279, 254, 253), (149, 189, 188, 148), (87, 86, 263, 261), (261, 263, 264, 262), (88, 87, 261, 259), (259, 261, 262, 260), (669, 259, 260, 668), (153, 197, 196, 152), (1300, 251, 252, 1291), (660, 661, 270, 269), (151, 193, 192, 150), (1230, 1222, 905, 931), (1223, 1224, 918, 922), (1225, 1226, 941, 940), (1227, 1228, 927, 896), (1311, 1038, 275, 1301), (1056, 1045, 289, 531), (1161, 1041, 281, 1141), (1065, 1042, 283, 665), (1046, 1047, 293, 291), (291, 293, 294, 292), (1045, 1046, 291, 289), (289, 291, 292, 290), (1280, 1281, 278, 277), (1043, 1044, 287, 285), (285, 287, 288, 286), (1042, 1043, 285, 283), (283, 285, 286, 284), (665, 283, 284, 664), (1301, 275, 276, 1292), (662, 663, 294, 293), (1229, 1230, 931, 904), (1231, 1233, 926, 895), (1232, 1235, 930, 903), (1212, 1174, 916, 1113), (964, 376, 340, 960), (390, 331, 339, 382), (364, 373, 333, 308), (382, 339, 334, 387), (386, 335, 337, 384), (388, 333, 338, 383), (366, 370, 335, 312), (360, 371, 331, 304), (344, 327, 320, 351), (384, 337, 330, 391), (350, 321, 329, 342), (343, 328, 326, 345), (402, 416, 325, 314), (406, 414, 321, 306), (342, 329, 324, 347), (348, 323, 328, 343), (394, 313, 312, 395), (401, 400, 318, 319), (345, 326, 315, 354), (392, 317, 316, 393), (966, 380, 341, 963), (385, 336, 313, 394), (1005, 1004, 817, 854), (387, 334, 309, 396), (391, 330, 317, 392), (407, 406, 306, 307), (398, 305, 304, 399), (405, 404, 310, 311), (396, 309, 308, 397), (403, 402, 314, 315), (347, 324, 311, 356), (1050, 1037, 305, 398), (183, 173, 194, 195), (383, 338, 336, 385), (404, 411, 323, 310), (1048, 1036, 307, 358), (351, 320, 319, 352), (346, 325, 327, 344), (184, 174, 190, 191), (465, 351, 352, 466), (1054, 1048, 358, 472), (461, 347, 356, 470), (1233, 1234, 894, 926), (459, 345, 354, 468), (462, 348, 343, 457), (456, 342, 347, 461), (457, 343, 345, 459), (464, 350, 342, 456), (458, 344, 351, 465), (474, 485, 371, 360), (480, 484, 370, 366), (478, 487, 373, 364), (970, 490, 376, 964), (307, 306, 359, 358), (305, 361, 360, 304), (1037, 1049, 361, 305), (311, 310, 357, 356), (309, 365, 364, 308), (334, 369, 365, 309), (315, 314, 355, 354), (313, 367, 366, 312), (336, 374, 367, 313), (319, 318, 353, 352), (317, 363, 362, 316), (330, 368, 363, 317), (963, 341, 377, 965), (314, 325, 346, 355), (310, 323, 348, 357), (306, 321, 350, 359), (337, 375, 368, 330), (339, 379, 369, 334), (338, 378, 374, 336), (335, 370, 375, 337), (333, 373, 378, 338), (331, 371, 379, 339), (1100, 1099, 851, 809), (688, 695, 411, 404), (705, 383, 385, 707), (1067, 1050, 398, 720), (687, 686, 402, 403), (718, 396, 397, 719), (689, 688, 404, 405), (720, 398, 399, 721), (691, 690, 406, 407), (713, 391, 392, 714), (709, 387, 396, 718), (707, 385, 394, 716), (983, 702, 380, 966), (714, 392, 393, 715), (685, 684, 400, 401), (716, 394, 395, 717), (690, 698, 414, 406), (686, 700, 416, 402), (706, 384, 391, 713), (710, 388, 383, 705), (708, 386, 384, 706), (704, 382, 387, 709), (712, 390, 382, 704), (1036, 1051, 407, 307), (324, 412, 405, 311), (326, 417, 403, 315), (320, 408, 401, 319), (1077, 1092, 794, 825), (321, 414, 413, 329), (323, 411, 410, 328), (325, 416, 409, 327), (328, 410, 417, 326), (329, 413, 412, 324), (1096, 1072, 806, 805), (327, 409, 408, 320), (304, 331, 390, 399), (308, 333, 388, 397), (312, 335, 386, 395), (960, 340, 381, 967), (1124, 428, 420, 1116), (1116, 420, 425, 1121), (1120, 424, 422, 1118), (1122, 426, 421, 1117), (1118, 422, 429, 1125), (1136, 1150, 454, 440), (1140, 1148, 452, 444), (1128, 432, 433, 1129), (1135, 1134, 438, 439), (1126, 430, 431, 1127), (1156, 1114, 418, 968), (1119, 423, 432, 1128), (1121, 425, 434, 1130), (1125, 429, 430, 1126), (1141, 1140, 444, 445), (1132, 436, 437, 1133), (1139, 1138, 442, 443), (1130, 434, 435, 1131), (1137, 1136, 440, 441), (1160, 1052, 436, 1132), (1117, 421, 423, 1119), (1138, 1145, 449, 442), (1073, 1098, 831, 857), (1066, 1053, 445, 691), (696, 450, 443, 689), (701, 455, 441, 687), (692, 446, 439, 685), (1081, 1088, 848, 844), (698, 452, 451, 697), (695, 449, 448, 694), (700, 454, 447, 693), (694, 448, 455, 701), (697, 451, 450, 696), (1309, 1002, 787, 1304), (693, 447, 446, 692), (721, 712, 428, 437), (719, 710, 426, 435), (717, 708, 424, 433), (982, 703, 419, 969), (980, 680, 490, 970), (668, 677, 487, 478), (670, 674, 484, 480), (664, 675, 485, 474), (648, 458, 465, 655), (654, 464, 456, 646), (647, 457, 459, 649), (1097, 1096, 805, 804), (646, 456, 461, 651), (652, 462, 457, 647), (649, 459, 468, 658), (1001, 1000, 837, 841), (651, 461, 470, 660), (1064, 1054, 472, 662), (655, 465, 466, 656), (358, 359, 473, 472), (361, 475, 474, 360), (1049, 1055, 475, 361), (356, 357, 471, 470), (365, 479, 478, 364), (369, 483, 479, 365), (354, 355, 469, 468), (367, 481, 480, 366), (374, 488, 481, 367), (352, 353, 467, 466), (363, 477, 476, 362), (368, 482, 477, 363), (965, 377, 491, 971), (355, 346, 460, 469), (357, 348, 462, 471), (359, 350, 464, 473), (375, 489, 482, 368), (1095, 1094, 856, 830), (379, 493, 483, 369), (378, 492, 488, 374), (370, 484, 489, 375), (373, 487, 492, 378), (371, 485, 493, 379), (650, 460, 458, 648), (1062, 1056, 531, 625), (610, 516, 530, 624), (609, 515, 529, 623), (621, 527, 528, 622), (978, 627, 495, 972), (641, 632, 500, 509), (643, 634, 502, 511), (645, 636, 504, 513), (237, 238, 519, 529), (617, 523, 527, 621), (287, 512, 513, 288), (74, 499, 508, 235), (289, 290, 521, 531), (53, 497, 499, 74), (1072, 1073, 857, 806), (988, 989, 840, 836), (616, 522, 516, 610), (608, 514, 515, 609), (618, 524, 523, 617), (619, 525, 514, 608), (620, 526, 522, 616), (290, 97, 526, 521), (955, 44, 494, 973), (990, 991, 796, 797), (56, 498, 505, 104), (238, 73, 524, 519), (266, 85, 525, 520), (50, 496, 501, 86), (89, 502, 497, 53), (104, 505, 506, 210), (101, 504, 496, 50), (77, 500, 498, 56), (210, 506, 507, 211), (1044, 1057, 512, 287), (86, 501, 510, 263), (212, 213, 518, 528), (235, 508, 509, 236), (263, 510, 511, 264), (265, 266, 520, 530), (147, 561, 552, 138), (111, 110, 569, 568), (1033, 1058, 561, 147), (146, 560, 551, 137), (113, 112, 567, 566), (142, 556, 560, 146), (145, 559, 550, 134), (115, 114, 565, 564), (141, 555, 559, 145), (144, 558, 549, 131), (117, 116, 563, 562), (129, 548, 558, 144), (124, 547, 543, 120), (123, 546, 554, 140), (122, 545, 544, 121), (140, 554, 555, 141), (120, 543, 556, 142), (1074, 1075, 838, 833), (121, 544, 548, 129), (110, 125, 540, 569), (112, 127, 538, 567), (114, 130, 536, 565), (958, 119, 542, 974), (573, 535, 564, 582), (1060, 1059, 568, 586), (597, 592, 546, 551), (596, 591, 545, 550), (574, 536, 534, 572), (571, 533, 535, 573), (1076, 1077, 825, 861), (570, 532, 537, 575), (576, 538, 533, 571), (991, 992, 824, 796), (578, 540, 532, 570), (572, 534, 541, 579), (598, 593, 547, 552), (976, 599, 553, 975), (575, 537, 566, 584), (579, 541, 562, 580), (1273, 579, 580, 1274), (1269, 575, 584, 1278), (1306, 1293, 599, 976), (1292, 1287, 593, 598), (1266, 572, 579, 1273), (1272, 578, 570, 1264), (1313, 1079, 790, 1302), (1270, 576, 571, 1265), (1264, 570, 575, 1269), (1080, 1081, 844, 835), (1265, 571, 573, 1267), (1268, 574, 572, 1266), (1290, 1285, 591, 596), (1291, 1286, 592, 597), (1310, 1060, 586, 1280), (1267, 573, 582, 1276), (684, 685, 779, 778), (614, 624, 768, 764), (521, 615, 765, 740), (561, 607, 598, 552), (585, 584, 758, 759), (1058, 1061, 607, 561), (560, 606, 597, 551), (556, 602, 606, 560), (559, 605, 596, 550), (520, 614, 764, 744), (555, 601, 605, 559), (558, 604, 595, 549), (548, 594, 604, 558), (547, 593, 589, 543), (546, 592, 600, 554), (545, 591, 590, 544), (554, 600, 601, 555), (543, 589, 602, 556), (1082, 1083, 832, 845), (544, 590, 594, 548), (569, 540, 578, 587), (567, 538, 576, 585), (565, 536, 574, 583), (974, 542, 588, 977), (1084, 1085, 834, 839), (180, 620, 616, 176), (179, 619, 608, 166), (178, 618, 617, 177), (166, 608, 609, 167), (176, 616, 610, 168), (992, 993, 860, 824), (177, 617, 621, 181), (148, 157, 636, 645), (150, 159, 634, 643), (152, 161, 632, 641), (962, 170, 627, 978), (181, 621, 622, 182), (167, 609, 623, 183), (168, 610, 624, 184), (1035, 1062, 625, 185), (512, 644, 645, 513), (499, 631, 640, 508), (519, 613, 763, 738), (497, 629, 631, 499), (1086, 1087, 807, 821), (521, 526, 620, 615), (973, 494, 626, 979), (498, 630, 637, 505), (519, 524, 618, 613), (520, 525, 619, 614), (496, 628, 633, 501), (502, 634, 629, 497), (505, 637, 638, 506), (504, 636, 628, 496), (500, 632, 630, 498), (506, 638, 639, 507), (1057, 1063, 644, 512), (501, 633, 642, 510), (508, 640, 641, 509), (510, 642, 643, 511), (518, 612, 762, 742), (71, 650, 648, 65), (107, 655, 656, 216), (1047, 1064, 662, 293), (80, 651, 660, 269), (1088, 1089, 813, 848), (68, 649, 658, 241), (83, 652, 647, 62), (59, 646, 651, 80), (1163, 1091, 849, 1155), (62, 647, 649, 68), (95, 654, 646, 59), (65, 648, 655, 107), (284, 103, 675, 664), (232, 79, 674, 670), (260, 91, 677, 668), (952, 49, 680, 980), (587, 586, 760, 761), (475, 665, 664, 474), (1055, 1065, 665, 475), (479, 669, 668, 478), (483, 673, 669, 479), (481, 671, 670, 480), (488, 678, 671, 481), (477, 667, 666, 476), (482, 672, 667, 477), (971, 491, 681, 981), (469, 460, 650, 659), (471, 462, 652, 661), (473, 464, 654, 663), (489, 679, 672, 482), (1092, 1093, 795, 794), (493, 683, 673, 483), (492, 682, 678, 488), (484, 674, 679, 489), (487, 677, 682, 492), (485, 675, 683, 493), (967, 381, 703, 982), (395, 386, 708, 717), (397, 388, 710, 719), (399, 390, 712, 721), (409, 693, 692, 408), (994, 995, 843, 847), (413, 697, 696, 412), (410, 694, 701, 417), (416, 700, 693, 409), (411, 695, 694, 410), (414, 698, 697, 413), (996, 997, 827, 855), (408, 692, 685, 401), (417, 701, 687, 403), (412, 696, 689, 405), (1051, 1066, 691, 407), (428, 712, 704, 420), (420, 704, 709, 425), (424, 708, 706, 422), (426, 710, 705, 421), (422, 706, 713, 429), (440, 454, 700, 686), (444, 452, 698, 690), (432, 716, 717, 433), (430, 714, 715, 431), (968, 418, 702, 983), (423, 707, 716, 432), (425, 709, 718, 434), (429, 713, 714, 430), (531, 521, 740, 741), (436, 720, 721, 437), (434, 718, 719, 435), (1052, 1067, 720, 436), (528, 518, 742, 743), (421, 705, 707, 423), (442, 449, 695, 688), (998, 999, 846, 842), (747, 746, 761, 760), (749, 748, 759, 758), (751, 750, 757, 756), (753, 752, 755, 754), (739, 738, 763, 767), (741, 740, 765, 769), (743, 742, 762, 766), (745, 744, 764, 768), (731, 730, 777, 776), (733, 732, 775, 774), (735, 734, 773, 772), (737, 736, 771, 770), (723, 722, 778, 779), (725, 724, 784, 785), (727, 726, 782, 783), (729, 728, 780, 781), (439, 438, 722, 723), (530, 520, 744, 745), (583, 582, 756, 757), (663, 662, 776, 777), (438, 684, 778, 722), (581, 580, 754, 755), (685, 439, 723, 779), (440, 686, 780, 728), (661, 660, 774, 775), (687, 441, 729, 781), (442, 688, 782, 726), (690, 691, 785, 784), (445, 444, 724, 725), (689, 443, 727, 783), (615, 625, 769, 765), (659, 658, 772, 773), (444, 690, 784, 724), (688, 689, 783, 782), (443, 442, 726, 727), (691, 445, 725, 785), (657, 656, 770, 771), (686, 687, 781, 780), (441, 440, 728, 729), (568, 569, 746, 747), (613, 623, 767, 763), (580, 562, 753, 754), (566, 567, 748, 749), (563, 581, 755, 752), (472, 473, 730, 731), (582, 564, 751, 756), (565, 583, 757, 750), (622, 528, 743, 766), (564, 565, 750, 751), (584, 566, 749, 758), (623, 529, 739, 767), (470, 471, 732, 733), (567, 585, 759, 748), (624, 530, 745, 768), (586, 568, 747, 760), (625, 531, 741, 769), (562, 563, 752, 753), (569, 587, 761, 746), (529, 519, 738, 739), (468, 469, 734, 735), (656, 466, 737, 770), (467, 657, 771, 736), (466, 467, 736, 737), (658, 468, 735, 772), (469, 659, 773, 734), (660, 470, 733, 774), (471, 661, 775, 732), (662, 472, 731, 776), (473, 663, 777, 730), (612, 622, 766, 762), (810, 826, 827, 797), (815, 810, 797, 796), (822, 815, 796, 824), (798, 799, 802, 801), (799, 800, 803, 802), (1152, 788, 789, 1153), (817, 798, 801, 818), (837, 828, 829, 836), (841, 837, 836, 840), (832, 833, 835, 844), (828, 842, 843, 829), (834, 835, 833, 838), (804, 805, 808, 809), (846, 811, 812, 847), (805, 806, 807, 808), (819, 820, 795, 830), (853, 841, 840, 852), (794, 795, 820, 823), (861, 825, 858, 816), (856, 821, 857, 831), (854, 817, 818, 855), (851, 839, 850, 814), (848, 813, 849, 845), (859, 822, 824, 860), (1303, 859, 860, 1304), (1155, 849, 813, 1154), (845, 832, 844, 848), (826, 854, 855, 827), (839, 834, 838, 850), (814, 804, 809, 851), (800, 853, 852, 803), (821, 807, 806, 857), (831, 819, 830, 856), (825, 794, 823, 858), (842, 846, 847, 843), (1305, 861, 816, 1302), (1158, 1012, 812, 1153), (1235, 1236, 902, 930), (1101, 1100, 809, 808), (1104, 1103, 814, 850), (1312, 1076, 861, 1305), (1098, 1106, 819, 831), (1093, 1095, 830, 795), (1004, 1014, 798, 817), (1016, 1015, 803, 852), (1107, 1102, 858, 823), (997, 990, 797, 827), (1017, 1010, 818, 801), (1019, 1018, 853, 800), (1011, 1020, 826, 810), (1106, 1108, 820, 819), (1021, 1009, 822, 859), (1014, 1022, 799, 798), (999, 1007, 811, 846), (1099, 1084, 839, 851), (1108, 1107, 823, 820), (1022, 1019, 800, 799), (1012, 994, 847, 812), (1023, 1017, 801, 802), (1094, 1086, 821, 856), (1015, 1023, 802, 803), (1024, 988, 836, 829), (1103, 1097, 804, 814), (1075, 1104, 850, 838), (1025, 998, 842, 828), (1091, 1082, 845, 849), (1208, 1176, 869, 1028), (989, 1016, 852, 840), (1000, 1025, 828, 837), (1083, 1074, 833, 832), (995, 1024, 829, 843), (1018, 1001, 841, 853), (1308, 1021, 859, 1303), (1177, 1178, 892, 893), (1020, 1005, 854, 826), (1162, 1109, 792, 1154), (984, 985, 865, 863), (986, 867, 869, 987), (882, 883, 889, 888), (884, 885, 891, 890), (886, 887, 893, 892), (870, 876, 877, 871), (872, 878, 879, 873), (874, 880, 881, 875), (873, 879, 896, 894), (895, 897, 880, 874), (885, 898, 900, 891), (899, 886, 892, 901), (871, 877, 904, 902), (903, 905, 878, 872), (883, 906, 908, 889), (907, 884, 890, 909), (910, 911, 876, 870), (912, 882, 888, 913), (887, 920, 921, 893), (875, 881, 919, 918), (920, 924, 925, 921), (924, 866, 868, 925), (918, 919, 923, 922), (922, 923, 864, 862), (898, 928, 929, 900), (928, 899, 901, 929), (894, 896, 927, 926), (926, 927, 897, 895), (906, 932, 933, 908), (932, 907, 909, 933), (902, 904, 931, 930), (930, 931, 905, 903), (1070, 936, 937, 1071), (936, 912, 913, 937), (1068, 1069, 935, 934), (934, 935, 911, 910), (1026, 1027, 940, 941), (1028, 1029, 943, 942), (1110, 1112, 944, 938), (1113, 1111, 939, 945), (1193, 1191, 925, 868), (1224, 1242, 875, 918), (1179, 1194, 889, 908), (1207, 1188, 867, 986), (1263, 1217, 944, 1112), (1244, 1215, 919, 881), (1195, 1185, 909, 890), (1261, 1243, 915, 1068), (1206, 1193, 868, 987), (1196, 1184, 920, 887), (1246, 1245, 934, 910), (1190, 1177, 893, 921), (1260, 1247, 935, 1069), (1219, 1249, 870, 871), (1247, 1250, 911, 935), (1251, 1214, 872, 873), (1211, 1197, 936, 1070), (1242, 1252, 874, 875), (1197, 1198, 912, 936), (1234, 1251, 873, 894), (1253, 1238, 877, 876), (1262, 1248, 914, 1110), (1249, 1246, 910, 870), (1210, 1166, 917, 1071), (1252, 1231, 895, 874), (1240, 1254, 879, 878), (1259, 1239, 863, 1026), (1250, 1253, 876, 911), (1200, 1199, 937, 913), (1254, 1227, 896, 879), (1255, 1244, 881, 880), (1198, 1201, 882, 912), (1221, 1255, 880, 897), (1201, 1189, 883, 882), (1202, 1200, 913, 888), (1203, 1168, 898, 885), (1192, 1203, 885, 884), (1164, 1204, 886, 899), (1204, 1196, 887, 886), (1258, 1225, 940, 1027), (1181, 1205, 891, 900), (1194, 1202, 888, 889), (1178, 1186, 901, 892), (1205, 1195, 890, 891), (1176, 1206, 987, 869), (1187, 1207, 986, 866), (866, 986, 987, 868), (862, 864, 985, 984), (438, 968, 983, 684), (393, 967, 982, 715), (467, 971, 981, 657), (207, 952, 980, 666), (518, 973, 979, 612), (154, 962, 978, 639), (563, 974, 977, 581), (1289, 1306, 976, 595), (595, 976, 975, 549), (116, 958, 974, 563), (213, 955, 973, 518), (639, 978, 972, 507), (353, 965, 971, 467), (666, 980, 970, 476), (715, 982, 969, 431), (1134, 1156, 968, 438), (316, 960, 967, 393), (684, 983, 966, 400), (318, 963, 965, 353), (476, 970, 964, 362), (400, 966, 963, 318), (362, 964, 960, 316), (131, 959, 951, 220), (507, 972, 954, 211), (172, 961, 947, 218), (220, 951, 962, 154), (612, 979, 961, 172), (1275, 1307, 948, 201), (657, 981, 957, 217), (1127, 1157, 949, 203), (215, 217, 957, 956), (213, 215, 956, 955), (209, 211, 954, 953), (207, 209, 953, 952), (218, 947, 958, 116), (549, 975, 959, 131), (1239, 1256, 984, 863), (1237, 1257, 985, 864), (1241, 1258, 1027, 865), (1226, 1259, 1026, 941), (869, 867, 1029, 1028), (863, 865, 1027, 1026), (171, 626, 1005, 1020), (1282, 588, 1021, 1308), (681, 491, 1001, 1018), (381, 340, 1024, 995), (377, 341, 1025, 1000), (490, 680, 1016, 989), (1175, 1208, 1028, 942), (341, 380, 998, 1025), (340, 376, 988, 1024), (49, 48, 1023, 1015), (48, 47, 1017, 1023), (419, 703, 994, 1012), (45, 46, 1019, 1022), (702, 418, 1007, 999), (44, 45, 1022, 1014), (588, 542, 1009, 1021), (273, 171, 1020, 1011), (46, 681, 1018, 1019), (47, 495, 1010, 1017), (170, 272, 990, 997), (680, 49, 1015, 1016), (494, 44, 1014, 1004), (1115, 419, 1012, 1158), (380, 702, 999, 998), (627, 170, 997, 996), (703, 381, 995, 994), (553, 599, 993, 992), (139, 553, 992, 991), (272, 139, 991, 990), (376, 490, 989, 988), (491, 377, 1000, 1001), (1293, 1, 1002, 1309), (626, 494, 1004, 1005), (1114, 2, 1006, 1159), (542, 119, 1008, 1009), (495, 627, 996, 1010), (119, 273, 1011, 1008), (1188, 1209, 1029, 867), (1199, 1210, 1071, 937), (1174, 1211, 1070, 916), (1248, 1260, 1069, 914), (1245, 1261, 1068, 934), (915, 914, 1069, 1068), (916, 1070, 1071, 917), (427, 711, 1067, 1052), (415, 699, 1066, 1051), (486, 676, 1065, 1055), (92, 653, 1064, 1047), (503, 635, 1063, 1057), (169, 611, 1062, 1035), (557, 603, 1061, 1058), (1271, 577, 1060, 1310), (577, 539, 1059, 1060), (143, 557, 1058, 1033), (98, 503, 1057, 1044), (611, 517, 1056, 1062), (372, 486, 1055, 1049), (653, 463, 1054, 1064), (699, 453, 1053, 1066), (1123, 427, 1052, 1160), (322, 415, 1051, 1036), (711, 389, 1050, 1067), (332, 372, 1049, 1037), (463, 349, 1048, 1054), (349, 322, 1036, 1048), (389, 332, 1037, 1050), (100, 99, 1043, 1042), (99, 98, 1044, 1043), (94, 93, 1046, 1045), (93, 92, 1047, 1046), (676, 100, 1042, 1065), (1149, 38, 1041, 1161), (517, 94, 1045, 1056), (1297, 32, 1038, 1311), (158, 244, 1031, 1034), (126, 296, 1030, 1032), (244, 143, 1033, 1031), (539, 126, 1032, 1059), (635, 158, 1034, 1063), (296, 169, 1035, 1030), (1218, 1262, 1110, 938), (1243, 1263, 1112, 915), (916, 917, 1111, 1113), (914, 915, 1112, 1110), (1123, 36, 1109, 1162), (415, 322, 1074, 1083), (453, 699, 1082, 1091), (349, 463, 1104, 1075), (653, 92, 1097, 1103), (635, 503, 1086, 1094), (296, 126, 1107, 1108), (676, 486, 1084, 1099), (169, 296, 1108, 1106), (126, 539, 1102, 1107), (244, 158, 1095, 1093), (611, 169, 1106, 1098), (1297, 603, 1076, 1312), (463, 653, 1103, 1104), (99, 100, 1100, 1101), (143, 244, 1093, 1092), (1149, 453, 1091, 1163), (711, 427, 1089, 1088), (503, 98, 1087, 1086), (486, 372, 1085, 1084), (699, 415, 1083, 1082), (332, 389, 1081, 1080), (1271, 34, 1079, 1313), (603, 557, 1077, 1076), (322, 349, 1075, 1074), (94, 517, 1073, 1072), (158, 635, 1094, 1095), (92, 93, 1096, 1097), (389, 711, 1088, 1081), (517, 611, 1098, 1073), (93, 94, 1072, 1096), (557, 143, 1092, 1077), (100, 676, 1099, 1100), (1173, 1212, 1113, 945), (372, 332, 1080, 1085), (1166, 1213, 1111, 917), (98, 99, 1101, 1087), (539, 577, 1078, 1102), (38, 1149, 1163, 1090), (427, 1123, 1162, 1089), (453, 1149, 1161, 1053), (36, 1123, 1160, 1040), (418, 1114, 1159, 1007), (3, 1115, 1158, 1013), (431, 969, 1157, 1127), (205, 950, 1156, 1134), (1089, 1162, 1154, 813), (1013, 1158, 1153, 789), (793, 1155, 1154, 792), (811, 1152, 1153, 812), (1090, 1163, 1155, 793), (258, 31, 1145, 1138), (11, 1117, 1119, 20), (1040, 1160, 1132, 279), (229, 230, 1136, 1137), (255, 1130, 1131, 256), (257, 258, 1138, 1139), (279, 1132, 1133, 280), (281, 282, 1140, 1141), (42, 1125, 1126, 202), (28, 1121, 1130, 255), (20, 1119, 1128, 227), (950, 2, 1114, 1156), (202, 1126, 1127, 203), (204, 205, 1134, 1135), (227, 1128, 1129, 228), (282, 39, 1148, 1140), (230, 23, 1150, 1136), (12, 1118, 1125, 42), (29, 1122, 1117, 11), (21, 1120, 1118, 12), (10, 1116, 1121, 28), (37, 1124, 1116, 10), (1053, 1161, 1141, 445), (450, 1146, 1139, 443), (455, 1151, 1137, 441), (446, 1142, 1135, 439), (1007, 1159, 1152, 811), (452, 1148, 1147, 451), (449, 1145, 1144, 448), (454, 1150, 1143, 447), (448, 1144, 1151, 455), (451, 1147, 1146, 450), (447, 1143, 1142, 446), (437, 428, 1124, 1133), (435, 426, 1122, 1131), (433, 424, 1120, 1129), (969, 419, 1115, 1157), (38, 1090, 1213, 1166), (792, 1109, 1212, 1173), (36, 1040, 1211, 1174), (281, 1041, 1210, 1199), (3, 1013, 1209, 1188), (788, 1006, 1208, 1175), (203, 949, 1207, 1187), (2, 950, 1206, 1176), (14, 31, 1195, 1205), (23, 230, 1186, 1178), (13, 39, 1202, 1194), (22, 14, 1205, 1181), (21, 12, 1196, 1204), (228, 21, 1204, 1164), (29, 11, 1203, 1192), (11, 20, 1168, 1203), (39, 282, 1200, 1202), (37, 10, 1189, 1201), (280, 37, 1201, 1198), (282, 281, 1199, 1200), (1041, 38, 1166, 1210), (279, 280, 1198, 1197), (1040, 279, 1197, 1211), (43, 15, 1177, 1190), (12, 42, 1184, 1196), (950, 205, 1193, 1206), (31, 258, 1185, 1195), (949, 3, 1188, 1207), (30, 13, 1194, 1179), (205, 204, 1191, 1193), (15, 23, 1178, 1177), (1006, 2, 1176, 1208), (1109, 36, 1174, 1212), (789, 788, 1175, 1172), (28, 255, 1171, 1170), (20, 227, 1169, 1168), (1090, 793, 1167, 1213), (255, 256, 1165, 1171), (227, 228, 1164, 1169), (793, 792, 1173, 1167), (257, 30, 1179, 1180), (229, 22, 1181, 1182), (42, 202, 1183, 1184), (258, 257, 1180, 1185), (230, 229, 1182, 1186), (202, 203, 1187, 1183), (1013, 789, 1172, 1209), (10, 28, 1170, 1189), (204, 43, 1190, 1191), (256, 29, 1192, 1165), (32, 1105, 1263, 1243), (790, 1079, 1262, 1218), (275, 1038, 1261, 1245), (34, 1039, 1260, 1248), (787, 1002, 1259, 1226), (0, 1003, 1258, 1241), (201, 948, 1257, 1237), (1, 946, 1256, 1239), (1003, 786, 1225, 1258), (226, 19, 1255, 1221), (19, 9, 1244, 1255), (8, 18, 1227, 1254), (278, 35, 1253, 1250), (1002, 1, 1239, 1259), (27, 8, 1254, 1240), (17, 224, 1231, 1252), (33, 276, 1246, 1249), (1079, 34, 1248, 1262), (35, 7, 1238, 1253), (16, 5, 1251, 1234), (6, 17, 1252, 1242), (5, 25, 1214, 1251), (277, 278, 1250, 1247), (4, 33, 1249, 1219), (1039, 277, 1247, 1260), (276, 275, 1245, 1246), (1038, 32, 1243, 1261), (9, 41, 1215, 1244), (1105, 791, 1217, 1263), (40, 6, 1242, 1224), (251, 24, 1236, 1235), (223, 16, 1234, 1233), (252, 251, 1235, 1232), (224, 223, 1233, 1231), (26, 253, 1230, 1229), (18, 225, 1228, 1227), (786, 787, 1226, 1225), (198, 40, 1224, 1223), (253, 254, 1222, 1230), (225, 226, 1221, 1228), (199, 198, 1223, 1220), (24, 4, 1219, 1236), (791, 790, 1218, 1217), (41, 200, 1216, 1215), (25, 252, 1232, 1214), (200, 201, 1237, 1216), (7, 26, 1229, 1238), (946, 199, 1220, 1256), (254, 27, 1240, 1222), (948, 0, 1241, 1257), (577, 1271, 1313, 1078), (32, 1297, 1312, 1105), (603, 1297, 1311, 1061), (34, 1271, 1310, 1039), (599, 1293, 1309, 993), (0, 1282, 1308, 1003), (581, 977, 1307, 1275), (199, 946, 1306, 1289), (1003, 1308, 1303, 786), (1105, 1312, 1305, 791), (791, 1305, 1302, 790), (786, 1303, 1304, 787), (18, 1267, 1276, 225), (1039, 1310, 1280, 277), (252, 25, 1286, 1291), (224, 17, 1285, 1290), (19, 1268, 1266, 9), (8, 1265, 1267, 18), (7, 1264, 1269, 26), (27, 1270, 1265, 8), (1078, 1313, 1302, 816), (35, 1272, 1264, 7), (9, 1266, 1273, 41), (276, 33, 1287, 1292), (946, 1, 1293, 1306), (26, 1269, 1278, 253), (41, 1273, 1274, 200), (993, 1309, 1304, 860), (607, 1301, 1292, 598), (586, 587, 1281, 1280), (1061, 1311, 1301, 607), (606, 1300, 1291, 597), (584, 585, 1279, 1278), (602, 1296, 1300, 606), (605, 1299, 1290, 596), (582, 583, 1277, 1276), (601, 1295, 1299, 605), (604, 1298, 1289, 595), (580, 581, 1275, 1274), (594, 1288, 1298, 604), (593, 1287, 1283, 589), (592, 1286, 1294, 600), (591, 1285, 1284, 590), (600, 1294, 1295, 601), (589, 1283, 1296, 602), (590, 1284, 1288, 594), (587, 578, 1272, 1281), (585, 576, 1270, 1279), (583, 574, 1268, 1277), (977, 588, 1282, 1307)])
me_cube.polygons.foreach_set('material_index', [0, 0, 0, 2, 2, 0, 0, 0, 0, 0, 0, 0, 0, 0, 0, 0, 0, 0, 0, 0, 2, 0, 0, 2, 2, 0, 2, 2, 0, 2, 2, 0, 0, 0, 0, 0, 2, 2, 2, 0, 0, 0, 0, 2, 2, 0, 0, 0, 0, 2, 0, 0, 2, 0, 0, 0, 0, 0, 0, 0, 0, 2, 2, 0, 0, 0, 0, 0, 0, 2, 2, 2, 2, 0, 0, 0, 0, 2, 2, 2, 2, 2, 2, 2, 2, 2, 2, 2, 2, 0, 0, 0, 2, 0, 0, 2, 0, 0, 0, 2, 2, 0, 0, 0, 0, 2, 2, 2, 0, 2, 2, 0, 0, 0, 2, 0, 2, 0, 0, 0, 0, 2, 0, 0, 0, 0, 0, 2, 0, 2, 0, 2, 2, 2, 0, 0, 2, 2, 2, 2, 2, 2, 2, 2, 0, 2, 2, 0, 2, 2, 2, 0, 2, 0, 0, 2, 2, 2, 2, 2, 2, 0, 2, 2, 2, 2, 2, 0, 2, 2, 0, 0, 2, 0, 2, 2, 0, 2, 0, 2, 0, 2, 0, 2, 0, 2, 0, 0, 0, 2, 0, 0, 0, 0, 0, 2, 2, 0, 2, 2, 2, 2, 2, 0, 0, 0, 0, 0, 0, 0, 0, 2, 0, 0, 0, 0, 0, 0, 2, 2, 0, 0, 0, 0, 2, 2, 2, 2, 2, 0, 0, 0, 0, 0, 0, 0, 0, 2, 0, 0, 0, 0, 0, 2, 2, 0, 2, 2, 0, 2, 2, 0, 0, 2, 2, 2, 2, 2, 2, 2, 0, 0, 0, 0, 0, 0, 0, 0, 2, 0, 0, 0, 0, 0, 0, 2, 2, 0, 2, 2, 2, 2, 2, 0, 0, 0, 0, 0, 0, 2, 0, 0, 0, 0, 0, 0, 0, 0, 0, 0, 0, 0, 2, 0, 2, 2, 2, 2, 2, 2, 0, 2, 2, 0, 2, 0, 0, 0, 0, 2, 0, 2, 0, 2, 2, 0, 2, 0, 2, 2, 2, 2, 2, 2, 2, 2, 0, 2, 2, 2, 2, 2, 2, 0, 0, 0, 0, 2, 0, 0, 2, 0, 0, 2, 0, 0, 2, 0, 0, 2, 2, 2, 2, 0, 0, 0, 0, 0, 0, 0, 2, 0, 0, 2, 0, 2, 0, 2, 0, 0, 0, 2, 0, 2, 0, 2, 2, 0, 0, 0, 0, 0, 2, 2, 2, 2, 0, 2, 2, 2, 2, 2, 0, 2, 0, 0, 0, 0, 0, 0, 0, 0, 0, 2, 2, 0, 2, 0, 2, 0, 0, 0, 2, 0, 2, 0, 2, 0, 0, 2, 0, 2, 2, 2, 2, 0, 2, 2, 2, 2, 2, 0, 2, 0, 0, 0, 0, 0, 0, 0, 0, 2, 2, 2, 0, 2, 2, 2, 0, 2, 2, 2, 2, 0, 0, 2, 0, 0, 2, 0, 0, 2, 0, 0, 2, 2, 2, 2, 0, 0, 0, 0, 0, 0, 0, 2, 2, 2, 2, 2, 0, 0, 0, 0, 2, 2, 0, 0, 2, 0, 0, 0, 2, 2, 2, 2, 2, 2, 2, 0, 0, 2, 2, 0, 0, 0, 0, 0, 0, 0, 0, 2, 0, 0, 2, 0, 2, 0, 0, 2, 0, 0, 2, 0, 0, 2, 0, 0, 0, 0, 0, 0, 0, 0, 2, 2, 2, 2, 2, 2, 0, 0, 2, 2, 0, 2, 2, 0, 2, 2, 0, 0, 2, 2, 2, 2, 0, 0, 2, 2, 0, 2, 2, 0, 2, 2, 0, 0, 2, 2, 1, 1, 1, 0, 1, 0, 0, 0, 0, 1, 0, 0, 0, 0, 0, 0, 0, 0, 0, 0, 2, 2, 2, 2, 0, 2, 2, 2, 2, 2, 0, 2, 0, 0, 0, 0, 2, 2, 2, 2, 0, 0, 1, 0, 0, 2, 2, 0, 2, 2, 0, 0, 0, 0, 0, 0, 0, 0, 0, 0, 1, 2, 2, 2, 2, 0, 2, 2, 2, 0, 2, 2, 2, 0, 0, 0, 0, 1, 0, 0, 0, 0, 0, 0, 0, 0, 2, 2, 2, 2, 0, 0, 0, 0, 0, 0, 0, 0, 0, 0, 0, 2, 0, 2, 2, 2, 2, 2, 0, 2, 2, 2, 2, 0, 0, 0, 0, 0, 2, 2, 0, 0, 2, 0, 0, 0, 1, 0, 0, 0, 1, 0, 2, 0, 1, 1, 1, 1, 1, 1, 1, 1, 1, 1, 1, 1, 1, 1, 1, 1, 1, 1, 1, 1, 1, 1, 1, 1, 1, 1, 1, 1, 1, 1, 1, 1, 1, 1, 1, 1, 1, 1, 1, 1, 1, 1, 1, 1, 1, 1, 1, 1, 1, 1, 1, 1, 1, 1, 1, 1, 1, 1, 1, 1, 1, 1, 1, 1, 1, 1, 1, 1, 1, 1, 0, 0, 0, 0, 0, 0, 0, 0, 0, 0, 0, 0, 0, 0, 0, 0, 0, 0, 0, 0, 0, 0, 0, 0, 0, 0, 0, 0, 0, 0, 0, 0, 0, 0, 0, 0, 0, 0, 0, 0, 0, 0, 0, 0, 0, 0, 0, 0, 0, 0, 0, 0, 0, 0, 0, 0, 0, 0, 0, 0, 0, 0, 0, 0, 0, 0, 0, 0, 0, 0, 0, 0, 0, 0, 0, 0, 0, 0, 0, 0, 0, 0, 0, 0, 0, 0, 0, 0, 0, 0, 0, 0, 0, 0, 0, 0, 0, 0, 0, 0, 0, 0, 0, 0, 0, 0, 0, 0, 0, 0, 0, 0, 0, 0, 0, 0, 0, 0, 0, 0, 0, 0, 0, 0, 0, 0, 0, 0, 0, 0, 0, 0, 0, 0, 0, 0, 0, 0, 0, 0, 0, 0, 0, 0, 0, 0, 0, 0, 0, 0, 0, 0, 0, 0, 0, 0, 0, 0, 0, 0, 0, 0, 0, 0, 2, 0, 2, 0, 2, 0, 2, 0, 0, 2, 2, 0, 2, 0, 0, 2, 0, 2, 2, 0, 2, 0, 0, 0, 2, 0, 2, 2, 2, 0, 2, 2, 0, 0, 2, 0, 0, 0, 0, 0, 0, 0, 0, 0, 0, 0, 0, 0, 0, 0, 0, 0, 0, 0, 0, 0, 0, 0, 0, 0, 0, 0, 0, 0, 0, 0, 0, 0, 0, 0, 0, 0, 0, 0, 0, 0, 0, 0, 0, 0, 0, 0, 0, 0, 0, 0, 0, 2, 0, 2, 0, 2, 0, 2, 2, 0, 0, 2, 0, 2, 2, 0, 2, 0, 0, 2, 2, 0, 0, 0, 2, 2, 0, 2, 2, 0, 0, 2, 0, 2, 0, 2, 0, 0, 0, 0, 0, 0, 0, 0, 0, 0, 0, 0, 0, 0, 0, 0, 0, 0, 0, 0, 0, 0, 0, 0, 0, 0, 0, 0, 0, 0, 0, 0, 0, 0, 0, 0, 0, 0, 0, 0, 0, 0, 0, 0, 2, 0, 0, 0, 0, 2, 0, 0, 0, 0, 0, 2, 0, 0, 2, 0, 2, 0, 2, 0, 0, 0, 2, 0, 2, 0, 2, 2, 0, 0, 0, 0, 0, 2, 2, 2, 2, 0, 2, 2, 2, 2, 2, 2, 0, 0, 0, 0, 0, 0, 0, 0, 0, 0, 0, 0, 0, 0, 0, 0, 0, 0, 0, 0, 0, 0, 0, 0, 0, 0, 0, 0, 0, 0, 0, 0, 0, 0, 0, 0, 0, 0, 0, 0, 0, 0, 0, 0, 0, 0, 0, 0, 0, 0, 0, 0, 0, 0, 0, 0, 0, 0, 0, 0, 0, 0, 0, 0, 0, 0, 0, 0, 0, 0, 0, 0, 0, 0, 0, 0, 0, 0, 0, 0, 0, 0, 0, 0, 0, 0, 0, 0, 0, 0, 0, 0, 0, 0, 0, 0, 0, 0, 0, 0, 0, 0, 0, 0, 0, 0, 0, 2, 0, 0, 2, 0, 0, 0, 0, 0, 2, 2, 0, 0, 2, 2, 2, 2, 0, 2, 2, 0, 0, 2, 2, 0, 0, 2, 0, 0, 2, 0, 0, 2, 0, 0, 2, 0, 0, 0, 0, 0, 0, 0, 2, 2, 2, 2])
me_cube.materials.append(mat_material)
me_cube.materials.append(mat_material_001)
me_cube.materials.append(mat_material_002)
me_cube.use_remesh_preserve_volume = False
me_cube.use_remesh_preserve_attributes = False
me_cube.use_mirror_vertex_groups = False
me_cube.update()

# ---- objects
ob_cube = bpy.data.objects.new('Cube', me_cube)

# ---- transforms, parenting, visibility, modifiers, constraints
ob_cube.location = (0.0, 0.0, 0.0)
ob_cube.scale = (1.866, 1.0, 1.0)
ob_cube.lock_rotations_4d = False
ob_cube.empty_display_type = 'ARROWS'
ob_cube.lineart.crease_threshold = 0.0

# ---- collection membership
col_collection_1.objects.link(ob_cube)

# ---- scene / render settings (as saved in the file)
scene.frame_start = 1; scene.frame_end = 250; scene.frame_set(1)
scene.render.engine = 'BLENDER_EEVEE_NEXT'
scene.render.resolution_percentage = 50
scene.render.dither_intensity = 0.0
scene.cycles.use_denoising = False
scene.cycles.samples = 128
scene.cycles.sampling_pattern = 'TABULATED_SOBOL'
scene.cycles.use_adaptive_sampling = False
scene.cycles.use_light_tree = False
scene.cycles.blur_glossy = 0.0
scene.cycles.sample_clamp_indirect = 0.0
scene.view_settings.view_transform = 'Standard'
bpy.context.view_layer.update()

# ---- added for rendering (the .blend has no active camera and no usable light): camera, sun
cam_auto = bpy.data.cameras.new('AutoCamera')
cam_auto.lens = 50.0
cam_auto.sensor_width = 36.0
cam_auto.clip_end = 1000.0
ob_auto_camera = bpy.data.objects.new('AutoCamera', cam_auto)
scene.collection.objects.link(ob_auto_camera)
ob_auto_camera.location = (6.87629, -7.8564, 6.56571)
ob_auto_camera.rotation_euler = (1.09748, -7.21219e-08, 0.694738)
scene.camera = ob_auto_camera
light_auto_sun = bpy.data.lights.new('AutoSun', 'SUN')
light_auto_sun.energy = 3.0
light_auto_sun.angle = 0.0523599
ob_auto_sun = bpy.data.objects.new('AutoSun', light_auto_sun)
scene.collection.objects.link(ob_auto_sun)
ob_auto_sun.rotation_euler = (0.872665, 0.174533, 0.523599)
bpy.context.view_layer.update()
